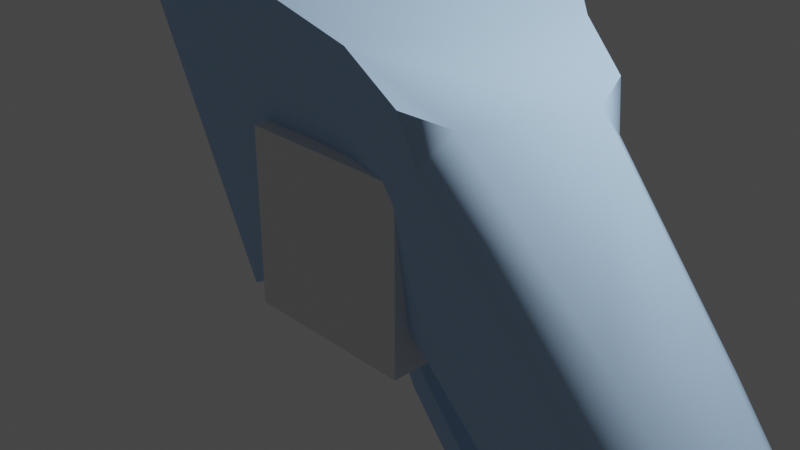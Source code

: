 # Source: crossbow_refs.blend  (saved by Blender 2.81.16; exported with 4.5.12 LTS)
import bpy
from mathutils import Matrix  # noqa: F401  (used for matrix-valued properties, if any)

bpy.ops.wm.read_factory_settings(use_empty=True)
scene = bpy.context.scene
scene.name = 'refs'

# ---- collections
col_collection = bpy.data.collections.new('Collection'); scene.collection.children.link(col_collection)
col_refs = bpy.data.collections.new('refs'); scene.collection.children.link(col_refs)
col_base_wep = bpy.data.collections.new('base_wep'); scene.collection.children.link(col_base_wep)

# ---- materials (node trees are filled in below, after node groups)
mat_material = bpy.data.materials.new('Material')
mat_material.alpha_threshold = 0.0
mat_material.use_transparent_shadow = False
mat_material.line_color = (0.0, 0.0, 0.0, 1.0)
mat_crossbow01 = bpy.data.materials.new('crossbow01')
mat_crossbow01.use_transparent_shadow = False
mat_crossbow01.diffuse_color = (0.4371, 0.6359, 0.8866, 1.0)

# ---- material node trees
mat_material.use_nodes = True; mat_material.node_tree.nodes.clear()
_N = mat_material.node_tree.nodes; _L = mat_material.node_tree.links
n0 = _N.new('ShaderNodeOutputMaterial'); n0.name = 'Material Output'; n0.location = (300, 300)
n1 = _N.new('ShaderNodeBsdfPrincipled'); n1.name = 'Principled BSDF'; n1.location = (10, 300)
n1.distribution = 'GGX'
n1.subsurface_method = 'BURLEY'
n1.inputs[2].default_value = 0.4
n1.inputs[3].default_value = 1.45
n1.inputs[27].default_value = (0.0, 0.0, 0.0, 1.0)
n1.inputs[28].default_value = 1.0
_L.new(n1.outputs[0], n0.inputs[0])
n0.is_active_output = True

# ---- world
world_world = bpy.data.worlds.new('World'); scene.world = world_world
world_world.use_nodes = True; world_world.node_tree.nodes.clear()
_N = world_world.node_tree.nodes; _L = world_world.node_tree.links
n0 = _N.new('ShaderNodeOutputWorld'); n0.name = 'World Output'; n0.location = (300, 300)
n1 = _N.new('ShaderNodeBackground'); n1.name = 'Background'; n1.location = (10, 300)
n1.inputs[0].default_value = (0.05088, 0.05088, 0.05088, 1.0)
_L.new(n1.outputs[0], n0.inputs[0])
n0.is_active_output = True
world_world.color = (0.05088, 0.05088, 0.05088)
world_world.use_sun_shadow = False
world_world.sun_shadow_jitter_overblur = 0.0

# ---- cameras
cam_camera = bpy.data.cameras.new('Camera')
cam_camera.clip_end = 100.0
cam_camera.ortho_scale = 7.314

# ---- lights
light_light = bpy.data.lights.new('Light', 'POINT')
light_light.transmission_factor = 0.0
light_light.energy = 1000.0
light_light.shadow_soft_size = 0.1
light_light.shadow_maximum_resolution = 0.006
light_light.use_absolute_resolution = True

# ---- meshes
me_cube = bpy.data.meshes.new('Cube')
me_cube.from_pydata([(1.0, 1.0, 1.0), (1.0, 1.0, -1.0), (1.0, -1.0, 1.0), (1.0, -1.0, -1.0), (-1.0, 1.0, 1.0), (-1.0, 1.0, -1.0), (-1.0, -1.0, 1.0), (-1.0, -1.0, -1.0)], [], [(0, 4, 6, 2), (3, 2, 6, 7), (7, 6, 4, 5), (5, 1, 3, 7), (1, 0, 2, 3), (5, 4, 0, 1)])
_uv = me_cube.uv_layers.new(name='UVMap')
_uv.uv.foreach_set('vector', [0.625, 0.5, 0.875, 0.5, 0.875, 0.75, 0.625, 0.75, 0.375, 0.75, 0.625, 0.75, 0.625, 1.0, 0.375, 1.0, 0.375, 0.0, 0.625, 0.0, 0.625, 0.25, 0.375, 0.25, 0.125, 0.5, 0.375, 0.5, 0.375, 0.75, 0.125, 0.75, 0.375, 0.5, 0.625, 0.5, 0.625, 0.75, 0.375, 0.75, 0.375, 0.25, 0.625, 0.25, 0.625, 0.5, 0.375, 0.5])
me_cube.materials.append(mat_material)
me_cube.use_remesh_preserve_volume = False
me_cube.use_remesh_preserve_attributes = False
me_cube.use_mirror_vertex_groups = False
me_cube.update()
me_refs = bpy.data.meshes.new('refs')
me_refs.from_pydata([(-4.977, -4.726, 4.502), (-2.092, -2.208, 3.218), (-2.433, -1.903, 3.214), (-8.077, -8.221, 6.086), (-4.63, -5.037, 4.507), (-2.317, -1.556, 3.357), (-2.549, -0.7149, -1.693), (0.3934, -0.3883, -0.412), (-0.8327, -2.249, -1.672), (-2.161, 0.9295, 2.679), (1.232, 0.03365, 2.167), (-0.5629, 1.638, 2.146), (0.7755, 0.7244, -0.8324), (1.759, 2.702, -1.798), (2.083, 2.413, -1.795), (-9.062, -11.05, 4.995), (-9.222, -10.08, 6.817), (-9.502, -9.826, 6.814), (0.6995, -1.627, 2.714), (-7.622, -9.563, 4.048), (-7.256, -10.48, 6.757), (-7.6, -10.89, 5.186), (3.346, 4.046, -3.056), (4.154, 5.36, -5.059), (4.5, 5.051, -5.055), (4.123, 5.824, -5.132), (5.781, 7.672, -5.665), (6.624, 6.919, -5.655), (2.92, 2.567, 0.1944), (3.679, 3.885, -2.709), (4.086, 4.18, -1.059), (2.088, 3.463, 0.5176), (3.922, 4.463, -0.7178), (3.576, 4.772, -0.722), (7.917, 9.79, -6.993), (10.25, 12.45, -3.598), (9.294, 11.32, -7.977), (6.792, 7.187, -1.48), (8.772, 9.624, -2.193), (8.182, 10.15, -2.2), (4.88, 6.213, -1.978), (6.339, 7.158, -1.41), (5.993, 7.467, -1.414), (4.825, 4.92, -4.724), (4.965, 5.071, -5.121), (5.225, 5.904, -1.974), (4.552, 6.342, -2.316), (5.747, 7.688, -1.713), (5.395, 5.589, -2.306), (3.056, 4.442, -2.717), (3.983, 5.673, -4.734), (5.973, 7.919, -1.49), (8.507, 9.263, -6.986), (1.127, 0.5613, -0.4968), (1.707, 0.8915, 1.372), (9.883, 10.79, -7.97), (10.84, 11.92, -3.591), (2.43, 2.254, -1.458), (0.008647, 1.561, -0.5102), (1.792, 3.575, 0.1809), (1.558, 3.033, -1.468), (0.5379, 2.088, 1.69), (2.771, 2.853, 0.5258), (3.281, 4.899, -1.069), (-0.8541, 0.7266, -0.427), (-4.479, -6.316, 1.983), (-3.874, -5.601, 4.745), (-5.037, -4.568, 4.732), (-8.117, -8.083, 6.317), (-6.231, -4.75, 1.962), (-9.134, -8.211, 4.03), (-7.122, -8.972, 6.329), (-4.467, -5.071, 4.738), (-7.639, -8.511, 6.323), (-5.626, -4.035, 4.724), (-0.277, -0.1982, -0.5921), (-2.591, -2.106, 3.526), (-2.28, -2.384, 3.529), (-0.4154, -0.3043, -1.373), (-0.2246, 0.4082, -1.982), (0.02744, 0.183, -1.979), (-0.5878, 0.07958, -0.5958), (-0.191, -0.05159, -1.245), (-0.4431, 0.1737, -1.248), (-0.5259, -0.4799, -0.8317), (-0.6674, -0.07906, -1.376), (-0.8367, -0.2021, -0.8354), (0.1553, 0.3301, -1.675), (1.497, 1.814, -2.927), (1.63, 1.968, -2.628), (-0.09673, 0.5553, -1.678), (1.378, 2.193, -2.631), (2.109, 2.494, -3.363), (1.857, 2.719, -3.366), (1.245, 2.04, -2.93), (2.147, 2.524, -4.248), (2.384, 2.79, -4.193), (1.645, 2.479, -3.532), (1.897, 2.254, -3.529), (1.895, 2.749, -4.251), (2.132, 3.015, -4.196), (0.04916, 2.121, 1.817), (0.247, 2.197, 1.355), (0.2145, 1.226, -0.8391), (0.8445, 0.2491, -0.7107), (-10.01, -9.264, 7.039), (-10.13, -7.918, 6.722), (-10.89, -8.478, 7.034), (-8.634, -7.621, 6.311), (-10.46, -9.797, 4.978), (-12.24, -6.438, 5.968), (-12.02, -6.18, 6.961), (-10.47, -8.324, 5.152), (-12.35, -7.049, 6.26), (-11.2, -8.847, 5.608), (-8.044, -11.67, 5.646), (-7.731, -11.3, 7.072), (-8.61, -10.52, 7.055), (-6.137, -12.6, 6.335), (-3.672, -13.01, 6.255), (-3.926, -13.36, 6.482), (-5.538, -12.43, 6.049), (-3.529, -12.84, 6.907), (-5.941, -12.37, 7.23), (-5.321, -12.17, 7.042), (-12.16, -6.818, 7.155), (-14.0, -2.373, 6.43), (-13.83, -1.69, 6.206), (-14.13, -1.947, 6.339), (-3.799, -13.21, 7.063), (-13.35, -4.935, 6.369), (-13.03, -4.645, 6.143), (-12.89, -4.477, 6.795), (-13.23, -4.785, 6.949), (-0.6467, -13.47, 6.365), (-0.4457, -14.52, 6.504), (-0.1778, -14.56, 6.455), (-15.03, -1.427, 5.958), (-14.96, -1.345, 6.277), (-1.412, -13.83, 6.117), (-0.7527, -13.6, 5.881), (-0.9682, -13.91, 6.053), (-1.31, -13.71, 6.583), (-0.8706, -13.8, 6.498), (-13.8, -2.24, 5.786), (-14.23, -2.063, 5.894), (-13.94, -1.815, 5.723), (-1.079, -13.38, 6.446), (-14.1, -2.493, 5.965), (-14.9, -1.606, 6.33), (-0.5101, -14.6, 6.21), (-14.96, -1.682, 6.037), (-0.2476, -14.64, 6.136), (-1.762, -2.053, 3.363), (-9.539, -9.687, 7.044), (-7.777, -8.489, 6.09), (-2.691, -2.221, 3.762), (-2.381, -2.498, 3.765), (-2.468, -2.598, 3.187), (-2.779, -2.321, 3.183), (-2.677, -2.831, 3.756), (-2.314, -2.423, 3.867), (-2.54, -2.671, 4.161), (-2.988, -2.553, 3.752), (-2.85, -2.393, 4.157), (-2.625, -2.145, 3.863), (6.59, 6.935, -1.703), (1.563, 1.172, 1.703), (1.648, 0.6919, 1.836), (-0.2671, 1.243, -0.7241), (3.257, 4.125, -3.057), (-1.191, -13.51, 5.938), (-13.69, -2.108, 6.295), (-2.379, -12.22, 6.123), (-1.109, -13.21, 5.936), (-1.236, -13.33, 5.993), (-2.342, -12.18, 6.293), (-1.072, -13.17, 6.106), (-2.217, -12.04, 6.228), (-1.199, -13.28, 6.163), (-12.26, -3.135, 5.938), (-13.48, -2.081, 5.957), (-12.23, -3.091, 6.108), (-13.51, -2.125, 5.787), (-13.58, -2.22, 6.014), (-2.254, -12.08, 6.058), (-6.954, -7.782, 6.215), (-6.991, -7.826, 6.045), (-7.469, -7.322, 6.209), (-7.506, -7.366, 6.039), (-13.61, -2.264, 5.844), (-12.36, -3.231, 6.172), (-12.39, -3.275, 6.003), (-7.577, -7.434, 6.261), (-7.614, -7.478, 6.091), (-7.053, -7.902, 6.268), (-7.091, -7.945, 6.098), (-9.084, -10.09, 7.05), (1.051, 1.597, -0.8586), (-4.56, -4.93, 1.915), (1.164, 1.436, -0.9878), (-4.661, -4.936, 1.702), (1.063, 1.43, -1.2), (-4.836, -4.779, 1.7), (0.888, 1.586, -1.202), (-4.763, -5.017, 1.95), (-4.815, -5.02, 1.841), (-4.844, -4.676, 1.911), (0.8802, 1.689, -0.9912), (-4.674, -4.769, 2.044), (2.342, 2.746, -1.585), (2.241, 2.74, -1.798), (2.066, 2.896, -1.8), (-4.909, -4.887, 1.948), (-4.905, -4.94, 1.84), (-4.917, -5.042, 1.956), (-4.821, -4.934, 2.016), (2.058, 3.0, -1.589), (2.229, 2.907, -1.456), (0.9587, 1.823, -1.434), (1.956, 2.932, -1.94), (1.485, 1.536, -1.025), (2.483, 2.645, -1.53), (0.9439, 2.02, -1.031), (1.941, 3.129, -1.537), (2.267, 2.951, -1.284), (1.269, 1.842, -0.7782), (1.293, 1.523, -1.43), (2.291, 2.633, -1.936)], [], [(0, 1, 2), (3, 4, 0), (1, 5, 2), (6, 7, 8), (9, 10, 11), (12, 13, 14), (15, 16, 17), (8, 10, 18), (19, 20, 21), (22, 23, 24), (25, 26, 27), (28, 29, 30), (31, 32, 33), (34, 35, 36), (37, 38, 39), (40, 41, 42), (43, 44, 27), (33, 45, 40), (46, 47, 26), (30, 43, 48), (49, 46, 50), (47, 51, 39), (27, 34, 52), (53, 54, 7), (27, 52, 38), (55, 35, 56), (52, 36, 55), (38, 55, 56), (39, 56, 35), (54, 57, 28), (58, 59, 60), (61, 62, 31), (60, 63, 49), (64, 9, 11), (65, 18, 66), (3, 67, 68), (69, 8, 65), (70, 65, 19), (71, 72, 73), (19, 66, 71), (6, 74, 9), (75, 76, 77), (78, 79, 80), (81, 82, 83), (84, 85, 78), (75, 78, 82), (86, 83, 85), (87, 88, 89), (82, 80, 87), (85, 90, 79), (83, 87, 90), (91, 92, 93), (79, 91, 94), (90, 89, 91), (80, 94, 88), (92, 95, 96), (88, 97, 98), (89, 98, 92), (94, 93, 97), (96, 99, 100), (97, 100, 99), (93, 96, 100), (98, 99, 95), (61, 101, 11), (102, 58, 64), (103, 12, 104), (105, 106, 107), (105, 68, 108), (109, 19, 15), (69, 108, 74), (106, 110, 111), (112, 113, 110), (70, 114, 112), (109, 107, 114), (15, 21, 115), (108, 112, 106), (71, 116, 20), (117, 115, 116), (118, 119, 120), (121, 122, 119), (20, 123, 124), (114, 125, 113), (107, 111, 125), (21, 124, 121), (115, 121, 118), (116, 118, 123), (126, 127, 128), (123, 120, 129), (110, 130, 131), (111, 131, 132), (124, 129, 122), (113, 133, 130), (125, 132, 133), (134, 135, 136), (127, 137, 138), (139, 140, 141), (142, 141, 143), (144, 145, 146), (147, 143, 134), (148, 128, 145), (137, 149, 138), (150, 136, 135), (145, 149, 151), (128, 138, 149), (140, 136, 152), (141, 152, 150), (143, 150, 135), (146, 151, 137), (108, 67, 74), (16, 3, 17), (73, 117, 71), (2, 67, 0), (1, 72, 153), (154, 3, 68), (16, 73, 155), (155, 72, 4), (9, 67, 5), (18, 72, 66), (18, 5, 153), (77, 156, 157), (86, 158, 159), (84, 77, 158), (81, 159, 76), (160, 161, 162), (159, 160, 163), (158, 157, 160), (76, 163, 156), (161, 164, 162), (156, 164, 165), (157, 165, 161), (163, 162, 164), (43, 24, 44), (23, 50, 25), (41, 166, 37), (47, 42, 51), (12, 53, 104), (54, 167, 168), (61, 102, 101), (58, 103, 169), (12, 57, 53), (58, 13, 103), (22, 43, 29), (32, 28, 30), (63, 31, 33), (170, 60, 49), (41, 48, 166), (40, 47, 46), (14, 29, 57), (45, 30, 48), (46, 33, 40), (23, 49, 50), (62, 54, 28), (59, 61, 31), (14, 170, 22), (168, 167, 10), (10, 61, 11), (122, 142, 147), (129, 139, 142), (120, 171, 139), (119, 147, 171), (130, 126, 148), (132, 144, 172), (131, 148, 144), (133, 172, 126), (173, 174, 175), (176, 177, 178), (175, 177, 179), (173, 179, 176), (180, 181, 182), (183, 184, 181), (174, 178, 177), (185, 186, 178), (187, 188, 186), (189, 182, 188), (190, 191, 184), (192, 193, 191), (194, 195, 193), (196, 176, 195), (184, 182, 181), (191, 188, 182), (193, 186, 188), (195, 178, 186), (190, 180, 192), (192, 189, 194), (194, 187, 196), (196, 185, 173), (134, 174, 177), (147, 175, 171), (177, 134, 179), (134, 179, 147), (171, 175, 140), (140, 175, 174), (146, 181, 183), (184, 144, 190), (181, 127, 184), (127, 172, 184), (144, 146, 190), (190, 146, 183), (0, 4, 1), (3, 155, 4), (1, 153, 5), (6, 64, 7), (9, 18, 10), (12, 103, 13), (105, 109, 17), (109, 15, 17), (15, 117, 16), (117, 197, 16), (17, 154, 105), (8, 7, 10), (19, 71, 20), (22, 170, 23), (27, 44, 25), (44, 24, 25), (24, 23, 25), (28, 57, 29), (31, 62, 32), (34, 39, 35), (39, 51, 37), (51, 42, 37), (42, 41, 37), (40, 45, 41), (166, 48, 27), (48, 43, 27), (33, 32, 45), (26, 25, 50), (50, 46, 26), (30, 29, 43), (49, 63, 46), (34, 26, 39), (26, 47, 39), (27, 26, 34), (168, 10, 54), (10, 7, 54), (7, 104, 53), (38, 37, 166), (166, 27, 38), (55, 36, 35), (52, 34, 36), (38, 52, 55), (39, 38, 56), (54, 53, 57), (58, 102, 59), (61, 167, 62), (60, 59, 63), (64, 6, 9), (65, 8, 18), (3, 0, 67), (69, 6, 8), (70, 69, 65), (71, 66, 72), (19, 65, 66), (6, 69, 74), (75, 81, 76), (78, 85, 79), (81, 75, 82), (84, 86, 85), (75, 84, 78), (86, 81, 83), (87, 80, 88), (82, 78, 80), (85, 83, 90), (83, 82, 87), (91, 89, 92), (79, 90, 91), (90, 87, 89), (80, 79, 94), (92, 98, 95), (88, 94, 97), (89, 88, 98), (94, 91, 93), (96, 95, 99), (97, 93, 100), (93, 92, 96), (98, 97, 99), (169, 64, 58), (64, 11, 102), (11, 101, 102), (104, 7, 64), (64, 169, 104), (169, 103, 104), (105, 108, 106), (105, 154, 68), (109, 70, 19), (69, 70, 108), (106, 112, 110), (112, 114, 113), (70, 109, 114), (109, 105, 107), (15, 19, 21), (108, 70, 112), (71, 117, 116), (117, 15, 115), (118, 121, 119), (121, 124, 122), (20, 116, 123), (114, 107, 125), (107, 106, 111), (21, 20, 124), (115, 21, 121), (116, 115, 118), (126, 172, 127), (123, 118, 120), (110, 113, 130), (111, 110, 131), (124, 123, 129), (113, 125, 133), (125, 111, 132), (134, 143, 135), (127, 146, 137), (139, 171, 140), (142, 139, 141), (144, 148, 145), (147, 142, 143), (148, 126, 128), (137, 151, 149), (150, 152, 136), (145, 128, 149), (128, 127, 138), (140, 134, 136), (141, 140, 152), (143, 141, 150), (146, 145, 151), (108, 68, 67), (16, 155, 3), (73, 197, 117), (2, 5, 67), (1, 4, 72), (154, 17, 3), (16, 197, 73), (155, 73, 72), (9, 74, 67), (18, 153, 72), (18, 9, 5), (77, 76, 156), (86, 84, 158), (84, 75, 77), (81, 86, 159), (160, 157, 161), (159, 158, 160), (158, 77, 157), (76, 159, 163), (161, 165, 164), (156, 163, 164), (157, 156, 165), (163, 160, 162), (12, 14, 57), (58, 60, 13), (22, 24, 43), (32, 62, 28), (63, 59, 31), (170, 13, 60), (41, 45, 48), (40, 42, 47), (14, 22, 29), (45, 32, 30), (46, 63, 33), (23, 170, 49), (62, 167, 54), (59, 102, 61), (14, 13, 170), (10, 167, 61), (122, 129, 142), (129, 120, 139), (120, 119, 171), (119, 122, 147), (130, 133, 126), (132, 131, 144), (131, 130, 148), (133, 132, 172), (173, 185, 174), (176, 179, 177), (175, 174, 177), (173, 175, 179), (180, 183, 181), (183, 190, 184), (174, 185, 178), (185, 187, 186), (187, 189, 188), (189, 180, 182), (190, 192, 191), (192, 194, 193), (194, 196, 195), (196, 173, 176), (184, 191, 182), (191, 193, 188), (193, 195, 186), (195, 176, 178), (190, 183, 180), (192, 180, 189), (194, 189, 187), (196, 187, 185), (134, 140, 174), (147, 179, 175), (146, 127, 181), (184, 172, 144), (198, 199, 200), (200, 201, 202), (202, 203, 204), (201, 205, 206), (204, 207, 208), (208, 209, 198), (210, 211, 212), (213, 214, 215), (209, 213, 216), (199, 216, 205), (203, 206, 214), (207, 214, 213), (206, 205, 215), (216, 213, 215), (214, 206, 215), (205, 216, 215), (217, 198, 218), (212, 208, 217), (211, 204, 212), (210, 202, 211), (218, 200, 210), (212, 219, 220), (210, 221, 222), (217, 223, 224), (198, 225, 226), (211, 227, 228), (198, 209, 199), (200, 199, 201), (202, 201, 203), (201, 199, 205), (204, 203, 207), (208, 207, 209), (217, 218, 212), (218, 210, 212), (209, 207, 213), (199, 209, 216), (203, 201, 206), (207, 203, 214), (217, 208, 198), (212, 204, 208), (211, 202, 204), (210, 200, 202), (218, 198, 200), (212, 204, 219), (210, 200, 221), (217, 208, 223), (198, 218, 225), (211, 202, 227)])
me_refs.polygons.foreach_set('use_smooth', [True] * 444)
_k = set([(0, 2), (0, 3), (1, 4), (1, 153), (2, 5), (3, 17), (4, 155), (5, 67), (6, 8), (6, 64), (6, 69), (7, 8), (7, 104), (8, 65), (9, 11), (9, 74), (10, 18), (10, 168), (11, 101), (15, 109), (15, 115), (16, 17), (16, 155), (16, 197), (17, 154), (18, 66), (19, 21), (19, 65), (20, 71), (20, 124), (21, 121), (23, 25), (24, 44), (25, 26), (26, 34), (27, 44), (27, 52), (34, 36), (35, 36), (35, 39), (35, 56), (36, 55), (37, 38), (38, 56), (39, 51), (52, 55), (55, 56), (61, 101), (64, 169), (66, 71), (67, 68), (68, 154), (69, 70), (70, 112), (72, 73), (72, 153), (73, 197), (74, 108), (75, 77), (75, 82), (76, 81), (76, 156), (77, 157), (78, 80), (78, 84), (79, 85), (79, 94), (80, 88), (81, 83), (82, 87), (83, 90), (84, 158), (85, 86), (86, 159), (87, 89), (88, 98), (89, 92), (90, 91), (91, 93), (92, 96), (93, 100), (94, 97), (95, 96), (95, 98), (95, 99), (96, 100), (97, 99), (99, 100), (105, 107), (105, 154), (106, 108), (106, 111), (107, 125), (109, 114), (110, 112), (110, 131), (111, 132), (113, 114), (113, 130), (115, 118), (116, 117), (116, 123), (117, 197), (118, 120), (119, 121), (119, 171), (120, 139), (122, 124), (122, 147), (123, 129), (125, 133), (126, 128), (126, 133), (127, 138), (127, 172), (127, 181), (128, 149), (129, 142), (130, 148), (131, 144), (132, 172), (134, 136), (134, 147), (134, 174), (135, 136), (135, 143), (136, 152), (137, 138), (137, 146), (137, 151), (138, 149), (139, 141), (140, 152), (140, 174), (141, 150), (142, 143), (144, 172), (144, 184), (144, 190), (145, 148), (145, 151), (146, 183), (146, 190), (147, 171), (147, 175), (147, 179), (150, 152), (156, 157), (156, 165), (157, 161), (158, 160), (159, 163), (160, 162), (160, 163), (161, 162), (161, 165), (162, 164), (163, 164), (164, 165), (167, 168), (171, 175), (172, 184), (173, 175), (173, 179), (173, 196), (174, 178), (174, 185), (176, 177), (176, 179), (176, 195), (177, 178), (178, 186), (180, 181), (180, 183), (180, 189), (181, 182), (182, 184), (182, 188), (184, 191), (185, 187), (186, 188), (187, 189), (190, 191), (190, 192), (191, 193), (192, 194), (193, 195), (194, 196)])
me_refs.attributes.new('sharp_edge', 'BOOLEAN', 'EDGE').data.foreach_set('value', [ (min(e.vertices), max(e.vertices)) in _k for e in me_refs.edges])
_uv = me_refs.uv_layers.new(name='UVMap')
_uv.uv.foreach_set('vector', [0.24, 0.2297, 0.2773, 0.33, 0.2677, 0.3339, 0.2067, 0.1013, 0.2498, 0.2257, 0.24, 0.2297, 0.2773, 0.33, 0.2664, 0.3419, 0.2677, 0.3339, 0.5883, 0.6335, 0.6312, 0.6879, 0.5883, 0.6966, 0.2484, 0.4089, 0.3252, 0.4257, 0.2749, 0.4464, 0.4952, 0.479, 0.5083, 0.543, 0.4988, 0.543, 0.428, 0.6945, 0.4705, 0.7151, 0.4705, 0.7254, 0.9984, 0.3611, 0.8955, 0.4033, 0.8965, 0.3568, 0.9573, 0.05042, 0.9048, 0.01263, 0.9413, 0.01401, 0.5023, 0.6083, 0.5091, 0.6676, 0.4989, 0.6676, 0.5164, 0.6766, 0.5163, 0.7451, 0.4914, 0.7451, 0.9129, 0.4997, 0.9614, 0.5659, 0.9236, 0.5626, 0.3148, 0.5313, 0.3451, 0.5849, 0.3354, 0.5889, 0.8838, 0.07478, 0.7867, 0.01635, 0.8884, 0.01263, 0.3788, 0.6848, 0.3974, 0.7688, 0.3809, 0.7756, 0.3512, 0.6479, 0.37, 0.679, 0.3603, 0.683, 0.9911, 0.6245, 0.9977, 0.6336, 0.9896, 0.7024, 0.3354, 0.5889, 0.3609, 0.6439, 0.3512, 0.6479, 0.8243, 0.2431, 0.7981, 0.2027, 0.8796, 0.1646, 0.9236, 0.5626, 0.9911, 0.6245, 0.9345, 0.6239, 0.851, 0.3011, 0.8243, 0.2431, 0.8809, 0.2426, 0.7981, 0.2027, 0.791, 0.1965, 0.7815, 0.1091, 0.4914, 0.7451, 0.5126, 0.835, 0.4952, 0.835, 0.9479, 0.4373, 0.9045, 0.4356, 0.9554, 0.4058, 0.9896, 0.7024, 0.9939, 0.7923, 0.8916, 0.7578, 0.6495, 0.7611, 0.6321, 0.6345, 0.6495, 0.6345, 0.4952, 0.835, 0.5126, 0.8973, 0.4952, 0.8973, 0.8916, 0.7578, 0.9984, 0.8545, 0.8966, 0.8506, 0.3809, 0.7756, 0.4209, 0.857, 0.4044, 0.8638, 0.9045, 0.4356, 0.9513, 0.5013, 0.9129, 0.4997, 0.8377, 0.4297, 0.8028, 0.3672, 0.841, 0.3657, 0.2937, 0.4723, 0.334, 0.5234, 0.3148, 0.5313, 0.841, 0.3657, 0.8133, 0.3044, 0.851, 0.3011, 0.8452, 0.4613, 0.7873, 0.5101, 0.7857, 0.4637, 0.9651, 0.186, 0.8965, 0.3568, 0.9009, 0.1835, 0.6952, 0.6977, 0.7006, 0.5625, 0.7006, 0.6977, 0.5753, 0.3254, 0.4323, 0.3844, 0.5434, 0.2747, 0.6592, 0.2381, 0.5434, 0.2747, 0.6316, 0.1943, 0.232, 0.0905, 0.2527, 0.2243, 0.2175, 0.09646, 0.9573, 0.05042, 0.9009, 0.1835, 0.9042, 0.04842, 0.8884, 0.5059, 0.7907, 0.6834, 0.7873, 0.5101, 0.597, 0.8231, 0.5878, 0.7056, 0.597, 0.7057, 0.5974, 0.6995, 0.6049, 0.7226, 0.5975, 0.7225, 0.5226, 0.7546, 0.5309, 0.7698, 0.5235, 0.7698, 0.5507, 0.7667, 0.5424, 0.7545, 0.5498, 0.7545, 0.5373, 0.5918, 0.523, 0.5792, 0.5304, 0.5755, 0.5602, 0.601, 0.563, 0.6193, 0.5556, 0.6157, 0.5323, 0.5573, 0.5462, 0.495, 0.554, 0.4973, 0.5304, 0.5755, 0.5246, 0.5547, 0.5323, 0.5573, 0.5556, 0.6157, 0.5649, 0.6376, 0.5573, 0.6401, 0.6053, 0.6994, 0.6127, 0.7169, 0.6053, 0.7169, 0.6051, 0.7826, 0.6126, 0.8083, 0.6052, 0.8082, 0.5573, 0.6401, 0.5866, 0.6976, 0.5788, 0.6999, 0.6053, 0.7169, 0.6126, 0.7827, 0.6051, 0.7826, 0.5975, 0.7225, 0.6047, 0.788, 0.5973, 0.788, 0.5546, 0.4693, 0.5422, 0.4506, 0.5488, 0.445, 0.5973, 0.788, 0.6048, 0.8094, 0.5973, 0.8093, 0.554, 0.4973, 0.5469, 0.4719, 0.5546, 0.4693, 0.5788, 0.6999, 0.5872, 0.7256, 0.5795, 0.723, 0.5974, 0.8346, 0.6049, 0.8262, 0.6048, 0.8347, 0.5795, 0.723, 0.5814, 0.7498, 0.5748, 0.7443, 0.6052, 0.8082, 0.6127, 0.827, 0.6053, 0.827, 0.5973, 0.8093, 0.6049, 0.8262, 0.5975, 0.8262, 0.2937, 0.4723, 0.2834, 0.467, 0.2749, 0.4464, 0.7945, 0.4314, 0.8377, 0.4297, 0.8452, 0.4613, 0.5118, 0.479, 0.4952, 0.479, 0.4871, 0.47, 0.1755, 0.0485, 0.1617, 0.08234, 0.1509, 0.05861, 0.1755, 0.0485, 0.2041, 0.102, 0.1896, 0.1079, 0.6976, 0.1981, 0.6316, 0.1943, 0.672, 0.1575, 0.8549, 0.6811, 0.7937, 0.8186, 0.7907, 0.6834, 0.6249, 0.4531, 0.6542, 0.5172, 0.6317, 0.5234, 0.6945, 0.235, 0.7371, 0.2711, 0.7312, 0.2884, 0.6592, 0.2381, 0.7142, 0.2225, 0.6945, 0.235, 0.428, 0.746, 0.476, 0.7783, 0.4429, 0.7783, 0.672, 0.1575, 0.6422, 0.152, 0.6567, 0.1312, 0.7937, 0.8186, 0.8316, 0.8529, 0.7951, 0.8543, 0.232, 0.0905, 0.2395, 0.02222, 0.2422, 0.04927, 0.4759, 0.6945, 0.4429, 0.6622, 0.476, 0.6622, 0.6239, 0.09137, 0.5731, 0.06741, 0.5809, 0.05816, 0.6175, 0.5559, 0.6013, 0.5015, 0.6161, 0.5056, 0.2422, 0.04927, 0.2845, 0.01277, 0.2954, 0.0254, 0.4429, 0.7783, 0.4818, 0.8344, 0.461, 0.8344, 0.1509, 0.05861, 0.1074, 0.1026, 0.1101, 0.08438, 0.6238, 0.6298, 0.595, 0.5496, 0.6175, 0.5559, 0.6567, 0.1312, 0.6091, 0.09446, 0.6239, 0.09137, 0.476, 0.6622, 0.461, 0.6061, 0.4818, 0.6061, 0.0345, 0.1787, 0.03204, 0.1987, 0.02812, 0.1884, 0.4818, 0.6061, 0.4702, 0.547, 0.4837, 0.547, 0.7312, 0.2884, 0.7525, 0.3308, 0.7435, 0.338, 0.6317, 0.5234, 0.6528, 0.5675, 0.638, 0.5716, 0.2954, 0.0254, 0.3351, 0.01545, 0.3374, 0.0284, 0.461, 0.8344, 0.4837, 0.8934, 0.4702, 0.8934, 0.1101, 0.08438, 0.07499, 0.1362, 0.07067, 0.1241, 0.4018, 0.04677, 0.4151, 0.02257, 0.4209, 0.02476, 0.6612, 0.9624, 0.6708, 0.9919, 0.6634, 0.9919, 0.5274, 0.03416, 0.5114, 0.03805, 0.5179, 0.02992, 0.4826, 0.4872, 0.4721, 0.4766, 0.4824, 0.4766, 0.7503, 0.4072, 0.7594, 0.4135, 0.7515, 0.4194, 0.3922, 0.04401, 0.4001, 0.03558, 0.4018, 0.04677, 0.4718, 0.9533, 0.4824, 0.9638, 0.4721, 0.9638, 0.4732, 0.9919, 0.4805, 0.9857, 0.4806, 0.9919, 0.4737, 0.4548, 0.4806, 0.4486, 0.4805, 0.4548, 0.4721, 0.9638, 0.4805, 0.9857, 0.4737, 0.9857, 0.02812, 0.1884, 0.00622, 0.1951, 0.009825, 0.1891, 0.6725, 0.478, 0.6634, 0.4486, 0.6708, 0.4486, 0.5179, 0.02992, 0.5055, 0.006415, 0.5114, 0.00855, 0.4824, 0.4766, 0.4737, 0.4548, 0.4805, 0.4548, 0.7515, 0.4194, 0.7745, 0.4265, 0.7748, 0.4341, 0.1896, 0.1079, 0.2368, 0.2307, 0.2202, 0.2376, 0.1993, 0.03914, 0.2067, 0.1013, 0.1914, 0.04236, 0.2175, 0.09646, 0.2149, 0.03235, 0.232, 0.0905, 0.6952, 0.4527, 0.7006, 0.5625, 0.6952, 0.5626, 0.695, 0.4527, 0.6895, 0.5624, 0.6895, 0.4452, 0.7006, 0.7597, 0.6952, 0.6977, 0.7006, 0.6977, 0.695, 0.7598, 0.6896, 0.6977, 0.695, 0.6977, 0.695, 0.6977, 0.6895, 0.5624, 0.695, 0.5626, 0.2484, 0.4089, 0.2368, 0.2307, 0.2664, 0.3419, 0.3286, 0.3759, 0.2527, 0.2243, 0.2694, 0.2174, 0.3286, 0.3759, 0.2664, 0.3419, 0.282, 0.3355, 0.597, 0.7057, 0.5879, 0.6994, 0.597, 0.6994, 0.65, 0.6345, 0.6591, 0.7493, 0.6499, 0.7492, 0.5277, 0.5939, 0.5504, 0.7299, 0.5407, 0.7282, 0.5699, 0.6031, 0.5733, 0.4666, 0.583, 0.465, 0.5441, 0.7455, 0.5546, 0.7376, 0.5535, 0.7498, 0.6499, 0.7492, 0.6592, 0.7632, 0.65, 0.7631, 0.5407, 0.7282, 0.5515, 0.7374, 0.5441, 0.7455, 0.583, 0.465, 0.5767, 0.4493, 0.584, 0.4574, 0.5644, 0.7661, 0.5552, 0.7546, 0.5644, 0.7546, 0.584, 0.4574, 0.5861, 0.4451, 0.5872, 0.4572, 0.6168, 0.7236, 0.6196, 0.7121, 0.6196, 0.7236, 0.5413, 0.7669, 0.5321, 0.7545, 0.5413, 0.7545, 0.4915, 0.6672, 0.4989, 0.6676, 0.4915, 0.6766, 0.5091, 0.6676, 0.5163, 0.6672, 0.5164, 0.6766, 0.618, 0.7461, 0.618, 0.758, 0.6129, 0.7521, 0.6129, 0.7665, 0.6199, 0.7583, 0.6199, 0.7671, 0.6184, 0.6977, 0.6184, 0.7118, 0.6129, 0.7052, 0.5797, 0.7546, 0.5797, 0.7671, 0.5729, 0.7607, 0.5727, 0.7651, 0.5647, 0.7576, 0.5727, 0.7546, 0.5854, 0.7546, 0.5854, 0.7687, 0.5799, 0.7612, 0.4952, 0.479, 0.4906, 0.5424, 0.4869, 0.4784, 0.5199, 0.4784, 0.5083, 0.543, 0.5118, 0.479, 0.5023, 0.6083, 0.4915, 0.6672, 0.4943, 0.6073, 0.9157, 0.5622, 0.9129, 0.4997, 0.9236, 0.5626, 0.8133, 0.3044, 0.7948, 0.3674, 0.8052, 0.3049, 0.5049, 0.6083, 0.5163, 0.5424, 0.5127, 0.6073, 0.9021, 0.6617, 0.9345, 0.6239, 0.9082, 0.6643, 0.8162, 0.243, 0.7981, 0.2027, 0.8243, 0.2431, 0.4988, 0.543, 0.4943, 0.6073, 0.4906, 0.5424, 0.9267, 0.6241, 0.9236, 0.5626, 0.9345, 0.6239, 0.8243, 0.2431, 0.8052, 0.3049, 0.8162, 0.243, 0.5091, 0.6676, 0.5127, 0.6073, 0.5163, 0.6672, 0.9052, 0.4996, 0.9045, 0.4356, 0.9129, 0.4997, 0.8028, 0.3672, 0.7865, 0.4315, 0.7948, 0.3674, 0.4988, 0.543, 0.5049, 0.6083, 0.5023, 0.6083, 0.3282, 0.4486, 0.3225, 0.4605, 0.3252, 0.4257, 0.3252, 0.4257, 0.2937, 0.4723, 0.2749, 0.4464, 0.3374, 0.0284, 0.3903, 0.03256, 0.3922, 0.04401, 0.4837, 0.547, 0.4718, 0.4872, 0.4826, 0.4872, 0.5809, 0.05816, 0.5207, 0.04246, 0.5274, 0.03416, 0.6161, 0.5056, 0.6123, 0.4433, 0.6238, 0.4465, 0.4702, 0.8934, 0.4826, 0.9533, 0.4718, 0.9533, 0.638, 0.5716, 0.6605, 0.6266, 0.649, 0.6298, 0.7435, 0.338, 0.7584, 0.4011, 0.7503, 0.4072, 0.07067, 0.1241, 0.03849, 0.1893, 0.0345, 0.1787, 0.5429, 0.08125, 0.5181, 0.0497, 0.5215, 0.0471, 0.6893, 0.8737, 0.6854, 0.9177, 0.6849, 0.8736, 0.5687, 0.7654, 0.5726, 0.7703, 0.5687, 0.7703, 0.6793, 0.863, 0.6788, 0.9065, 0.6753, 0.863, 0.6674, 0.9041, 0.6669, 0.9481, 0.6635, 0.9041, 0.5646, 0.7654, 0.5685, 0.7703, 0.5646, 0.7703, 0.6709, 0.4923, 0.6635, 0.5364, 0.6669, 0.4923, 0.6674, 0.5364, 0.6625, 0.7108, 0.6635, 0.5364, 0.6664, 0.7108, 0.6625, 0.7297, 0.6625, 0.7108, 0.6664, 0.7297, 0.6635, 0.9041, 0.6625, 0.7297, 0.6827, 0.4517, 0.6753, 0.4951, 0.6788, 0.4517, 0.6793, 0.4951, 0.6743, 0.6695, 0.6753, 0.4951, 0.6782, 0.6695, 0.6743, 0.6887, 0.6743, 0.6695, 0.6782, 0.6887, 0.6753, 0.863, 0.6743, 0.6887, 0.6894, 0.4624, 0.6849, 0.5059, 0.6854, 0.4619, 0.6893, 0.5058, 0.685, 0.6803, 0.6849, 0.5059, 0.6886, 0.6801, 0.685, 0.6992, 0.685, 0.6803, 0.6886, 0.6993, 0.6849, 0.8736, 0.685, 0.6992, 0.7469, 0.4051, 0.7218, 0.3742, 0.7253, 0.3709, 0.7253, 0.3709, 0.6354, 0.2368, 0.6383, 0.2342, 0.6383, 0.2342, 0.626, 0.2219, 0.6287, 0.2191, 0.6287, 0.2191, 0.5395, 0.08472, 0.5429, 0.08125, 0.6612, 0.478, 0.6709, 0.4923, 0.6669, 0.4923, 0.6728, 0.9107, 0.6827, 0.9065, 0.6847, 0.9107, 0.5509, 0.7683, 0.5546, 0.7546, 0.5546, 0.7699, 0.6167, 0.7122, 0.6167, 0.7287, 0.6129, 0.7216, 0.5207, 0.04246, 0.5215, 0.0471, 0.5114, 0.03805, 0.5114, 0.03805, 0.5215, 0.0471, 0.5181, 0.0497, 0.6725, 0.9624, 0.6669, 0.9481, 0.6709, 0.9481, 0.6788, 0.4517, 0.6847, 0.4474, 0.6827, 0.4517, 0.6854, 0.4619, 0.6864, 0.4475, 0.6894, 0.4624, 0.6167, 0.7457, 0.6129, 0.7362, 0.6167, 0.7292, 0.7503, 0.4072, 0.7515, 0.4194, 0.7469, 0.4051, 0.7469, 0.4051, 0.7515, 0.4194, 0.744, 0.4085, 0.24, 0.2297, 0.2498, 0.2257, 0.2773, 0.33, 0.2067, 0.1013, 0.2151, 0.09788, 0.2498, 0.2257, 0.2773, 0.33, 0.282, 0.3355, 0.2664, 0.3419, 0.5883, 0.6335, 0.6312, 0.6421, 0.6312, 0.6879, 0.2484, 0.4089, 0.3286, 0.3759, 0.3252, 0.4257, 0.4952, 0.479, 0.5118, 0.479, 0.5083, 0.543, 0.4759, 0.746, 0.428, 0.746, 0.4705, 0.7254, 0.428, 0.746, 0.428, 0.6945, 0.4705, 0.7254, 0.428, 0.6945, 0.4759, 0.6945, 0.4705, 0.7151, 0.4759, 0.6945, 0.4759, 0.7119, 0.4705, 0.7151, 0.4705, 0.7254, 0.4759, 0.7286, 0.4759, 0.746, 0.9984, 0.3611, 0.9554, 0.4058, 0.8955, 0.4033, 0.9573, 0.05042, 0.9042, 0.04842, 0.9048, 0.01263, 0.5023, 0.6083, 0.5049, 0.6083, 0.5091, 0.6676, 0.4914, 0.7451, 0.4915, 0.6766, 0.5164, 0.6766, 0.4915, 0.6766, 0.4989, 0.6676, 0.5164, 0.6766, 0.4989, 0.6676, 0.5091, 0.6676, 0.5164, 0.6766, 0.9129, 0.4997, 0.9513, 0.5013, 0.9614, 0.5659, 0.3148, 0.5313, 0.334, 0.5234, 0.3451, 0.5849, 0.8838, 0.07478, 0.7815, 0.1091, 0.7867, 0.01635, 0.3809, 0.7756, 0.3559, 0.6943, 0.3788, 0.6848, 0.3559, 0.6943, 0.3603, 0.683, 0.3788, 0.6848, 0.3603, 0.683, 0.37, 0.679, 0.3788, 0.6848, 0.3512, 0.6479, 0.3609, 0.6439, 0.37, 0.679, 0.9082, 0.6643, 0.9345, 0.6239, 0.9896, 0.7024, 0.9345, 0.6239, 0.9911, 0.6245, 0.9896, 0.7024, 0.3354, 0.5889, 0.3451, 0.5849, 0.3609, 0.6439, 0.8796, 0.1646, 0.8876, 0.2335, 0.8809, 0.2426, 0.8809, 0.2426, 0.8243, 0.2431, 0.8796, 0.1646, 0.9236, 0.5626, 0.9614, 0.5659, 0.9911, 0.6245, 0.851, 0.3011, 0.8133, 0.3044, 0.8243, 0.2431, 0.8838, 0.07478, 0.8796, 0.1646, 0.7815, 0.1091, 0.8796, 0.1646, 0.7981, 0.2027, 0.7815, 0.1091, 0.4914, 0.7451, 0.5163, 0.7451, 0.5126, 0.835, 0.8964, 0.4262, 0.8955, 0.4033, 0.9045, 0.4356, 0.8955, 0.4033, 0.9554, 0.4058, 0.9045, 0.4356, 0.9554, 0.4058, 0.9556, 0.4286, 0.9479, 0.4373, 0.8916, 0.7578, 0.9011, 0.6705, 0.9082, 0.6643, 0.9082, 0.6643, 0.9896, 0.7024, 0.8916, 0.7578, 0.6495, 0.7611, 0.6321, 0.7611, 0.6321, 0.6345, 0.4952, 0.835, 0.5126, 0.835, 0.5126, 0.8973, 0.8916, 0.7578, 0.9939, 0.7923, 0.9984, 0.8545, 0.3809, 0.7756, 0.3974, 0.7688, 0.4209, 0.857, 0.9045, 0.4356, 0.9479, 0.4373, 0.9513, 0.5013, 0.8377, 0.4297, 0.7945, 0.4314, 0.8028, 0.3672, 0.2937, 0.4723, 0.3225, 0.4605, 0.334, 0.5234, 0.841, 0.3657, 0.8028, 0.3672, 0.8133, 0.3044, 0.8452, 0.4613, 0.8884, 0.5059, 0.7873, 0.5101, 0.9651, 0.186, 0.9984, 0.3611, 0.8965, 0.3568, 0.6952, 0.6977, 0.6952, 0.5626, 0.7006, 0.5625, 0.5753, 0.3254, 0.4635, 0.4341, 0.4323, 0.3844, 0.6592, 0.2381, 0.5753, 0.3254, 0.5434, 0.2747, 0.232, 0.0905, 0.2694, 0.2174, 0.2527, 0.2243, 0.9573, 0.05042, 0.9651, 0.186, 0.9009, 0.1835, 0.8884, 0.5059, 0.8549, 0.6811, 0.7907, 0.6834, 0.597, 0.8231, 0.5879, 0.8231, 0.5878, 0.7056, 0.5974, 0.6995, 0.6049, 0.6996, 0.6049, 0.7226, 0.5226, 0.7546, 0.5318, 0.7546, 0.5309, 0.7698, 0.5507, 0.7667, 0.5415, 0.7667, 0.5424, 0.7545, 0.5373, 0.5918, 0.5277, 0.5939, 0.523, 0.5792, 0.5602, 0.601, 0.5699, 0.6031, 0.563, 0.6193, 0.5323, 0.5573, 0.5246, 0.5547, 0.5462, 0.495, 0.5304, 0.5755, 0.523, 0.5792, 0.5246, 0.5547, 0.5556, 0.6157, 0.563, 0.6193, 0.5649, 0.6376, 0.6053, 0.6994, 0.6127, 0.6994, 0.6127, 0.7169, 0.6051, 0.7826, 0.6126, 0.7827, 0.6126, 0.8083, 0.5573, 0.6401, 0.5649, 0.6376, 0.5866, 0.6976, 0.6053, 0.7169, 0.6127, 0.7169, 0.6126, 0.7827, 0.5975, 0.7225, 0.6049, 0.7226, 0.6047, 0.788, 0.5546, 0.4693, 0.5469, 0.4719, 0.5422, 0.4506, 0.5973, 0.788, 0.6047, 0.788, 0.6048, 0.8094, 0.554, 0.4973, 0.5462, 0.495, 0.5469, 0.4719, 0.5788, 0.6999, 0.5866, 0.6976, 0.5872, 0.7256, 0.5974, 0.8346, 0.5975, 0.8262, 0.6049, 0.8262, 0.5795, 0.723, 0.5872, 0.7256, 0.5814, 0.7498, 0.6052, 0.8082, 0.6126, 0.8083, 0.6127, 0.827, 0.5973, 0.8093, 0.6048, 0.8094, 0.6049, 0.8262, 0.8453, 0.4384, 0.8452, 0.4613, 0.8377, 0.4297, 0.8452, 0.4613, 0.7857, 0.4637, 0.7945, 0.4314, 0.7857, 0.4637, 0.7865, 0.4407, 0.7945, 0.4314, 0.4871, 0.47, 0.4851, 0.4472, 0.5219, 0.4472, 0.5219, 0.4472, 0.5199, 0.47, 0.4871, 0.47, 0.5199, 0.47, 0.5118, 0.479, 0.4871, 0.47, 0.1755, 0.0485, 0.1896, 0.1079, 0.1617, 0.08234, 0.1755, 0.0485, 0.1888, 0.04304, 0.2041, 0.102, 0.6976, 0.1981, 0.6592, 0.2381, 0.6316, 0.1943, 0.8549, 0.6811, 0.8467, 0.8166, 0.7937, 0.8186, 0.6249, 0.4531, 0.6605, 0.4433, 0.6542, 0.5172, 0.6945, 0.235, 0.7142, 0.2225, 0.7371, 0.2711, 0.6592, 0.2381, 0.6976, 0.1981, 0.7142, 0.2225, 0.428, 0.746, 0.4759, 0.746, 0.476, 0.7783, 0.672, 0.1575, 0.6316, 0.1943, 0.6422, 0.152, 0.7937, 0.8186, 0.8467, 0.8166, 0.8316, 0.8529, 0.232, 0.0905, 0.2149, 0.03235, 0.2395, 0.02222, 0.4759, 0.6945, 0.428, 0.6945, 0.4429, 0.6622, 0.6239, 0.09137, 0.6091, 0.09446, 0.5731, 0.06741, 0.6175, 0.5559, 0.595, 0.5496, 0.6013, 0.5015, 0.2422, 0.04927, 0.2395, 0.02222, 0.2845, 0.01277, 0.4429, 0.7783, 0.476, 0.7783, 0.4818, 0.8344, 0.1509, 0.05861, 0.1617, 0.08234, 0.1074, 0.1026, 0.6238, 0.6298, 0.5882, 0.6199, 0.595, 0.5496, 0.6567, 0.1312, 0.6422, 0.152, 0.6091, 0.09446, 0.476, 0.6622, 0.4429, 0.6622, 0.461, 0.6061, 0.0345, 0.1787, 0.03849, 0.1893, 0.03204, 0.1987, 0.4818, 0.6061, 0.461, 0.6061, 0.4702, 0.547, 0.7312, 0.2884, 0.7371, 0.2711, 0.7525, 0.3308, 0.6317, 0.5234, 0.6542, 0.5172, 0.6528, 0.5675, 0.2954, 0.0254, 0.2845, 0.01277, 0.3351, 0.01545, 0.461, 0.8344, 0.4818, 0.8344, 0.4837, 0.8934, 0.1101, 0.08438, 0.1074, 0.1026, 0.07499, 0.1362, 0.4018, 0.04677, 0.4001, 0.03558, 0.4151, 0.02257, 0.6612, 0.9624, 0.6725, 0.9624, 0.6708, 0.9919, 0.5274, 0.03416, 0.5207, 0.04246, 0.5114, 0.03805, 0.4826, 0.4872, 0.4718, 0.4872, 0.4721, 0.4766, 0.7503, 0.4072, 0.7584, 0.4011, 0.7594, 0.4135, 0.3922, 0.04401, 0.3903, 0.03256, 0.4001, 0.03558, 0.4718, 0.9533, 0.4826, 0.9533, 0.4824, 0.9638, 0.4732, 0.9919, 0.4737, 0.9857, 0.4805, 0.9857, 0.4737, 0.4548, 0.4732, 0.4486, 0.4806, 0.4486, 0.4721, 0.9638, 0.4824, 0.9638, 0.4805, 0.9857, 0.02812, 0.1884, 0.03204, 0.1987, 0.00622, 0.1951, 0.6725, 0.478, 0.6612, 0.478, 0.6634, 0.4486, 0.5179, 0.02992, 0.5114, 0.03805, 0.5055, 0.006415, 0.4824, 0.4766, 0.4721, 0.4766, 0.4737, 0.4548, 0.7515, 0.4194, 0.7594, 0.4135, 0.7745, 0.4265, 0.1896, 0.1079, 0.2041, 0.102, 0.2368, 0.2307, 0.1993, 0.03914, 0.2151, 0.09788, 0.2067, 0.1013, 0.2175, 0.09646, 0.2016, 0.0378, 0.2149, 0.03235, 0.6952, 0.4527, 0.7006, 0.4452, 0.7006, 0.5625, 0.695, 0.4527, 0.695, 0.5626, 0.6895, 0.5624, 0.7006, 0.7597, 0.6952, 0.7598, 0.6952, 0.6977, 0.695, 0.7598, 0.6896, 0.7597, 0.6896, 0.6977, 0.695, 0.6977, 0.6896, 0.6977, 0.6895, 0.5624, 0.2484, 0.4089, 0.2202, 0.2376, 0.2368, 0.2307, 0.3286, 0.3759, 0.282, 0.3355, 0.2527, 0.2243, 0.3286, 0.3759, 0.2484, 0.4089, 0.2664, 0.3419, 0.597, 0.7057, 0.5878, 0.7056, 0.5879, 0.6994, 0.65, 0.6345, 0.6592, 0.6346, 0.6591, 0.7493, 0.5277, 0.5939, 0.5373, 0.5918, 0.5504, 0.7299, 0.5699, 0.6031, 0.5602, 0.601, 0.5733, 0.4666, 0.5441, 0.7455, 0.5515, 0.7374, 0.5546, 0.7376, 0.6499, 0.7492, 0.6591, 0.7493, 0.6592, 0.7632, 0.5407, 0.7282, 0.5504, 0.7299, 0.5515, 0.7374, 0.583, 0.465, 0.5733, 0.4666, 0.5767, 0.4493, 0.5644, 0.7661, 0.5552, 0.7661, 0.5552, 0.7546, 0.584, 0.4574, 0.5767, 0.4493, 0.5861, 0.4451, 0.6168, 0.7236, 0.6168, 0.7121, 0.6196, 0.7121, 0.5413, 0.7669, 0.5321, 0.7669, 0.5321, 0.7545, 0.4952, 0.479, 0.4988, 0.543, 0.4906, 0.5424, 0.5199, 0.4784, 0.5163, 0.5424, 0.5083, 0.543, 0.5023, 0.6083, 0.4989, 0.6676, 0.4915, 0.6672, 0.9157, 0.5622, 0.9052, 0.4996, 0.9129, 0.4997, 0.8133, 0.3044, 0.8028, 0.3672, 0.7948, 0.3674, 0.5049, 0.6083, 0.5083, 0.543, 0.5163, 0.5424, 0.9021, 0.6617, 0.9267, 0.6241, 0.9345, 0.6239, 0.8162, 0.243, 0.7917, 0.2053, 0.7981, 0.2027, 0.4988, 0.543, 0.5023, 0.6083, 0.4943, 0.6073, 0.9267, 0.6241, 0.9157, 0.5622, 0.9236, 0.5626, 0.8243, 0.2431, 0.8133, 0.3044, 0.8052, 0.3049, 0.5091, 0.6676, 0.5049, 0.6083, 0.5127, 0.6073, 0.9052, 0.4996, 0.8968, 0.4354, 0.9045, 0.4356, 0.8028, 0.3672, 0.7945, 0.4314, 0.7865, 0.4315, 0.4988, 0.543, 0.5083, 0.543, 0.5049, 0.6083, 0.3252, 0.4257, 0.3225, 0.4605, 0.2937, 0.4723, 0.3374, 0.0284, 0.3351, 0.01545, 0.3903, 0.03256, 0.4837, 0.547, 0.4702, 0.547, 0.4718, 0.4872, 0.5809, 0.05816, 0.5731, 0.06741, 0.5207, 0.04246, 0.6161, 0.5056, 0.6013, 0.5015, 0.6123, 0.4433, 0.4702, 0.8934, 0.4837, 0.8934, 0.4826, 0.9533, 0.638, 0.5716, 0.6528, 0.5675, 0.6605, 0.6266, 0.7435, 0.338, 0.7525, 0.3308, 0.7584, 0.4011, 0.07067, 0.1241, 0.07499, 0.1362, 0.03849, 0.1893, 0.5429, 0.08125, 0.5395, 0.08472, 0.5181, 0.0497, 0.6893, 0.8737, 0.6894, 0.9172, 0.6854, 0.9177, 0.5687, 0.7654, 0.5726, 0.7654, 0.5726, 0.7703, 0.6793, 0.863, 0.6827, 0.9065, 0.6788, 0.9065, 0.6674, 0.9041, 0.6709, 0.9481, 0.6669, 0.9481, 0.5646, 0.7654, 0.5685, 0.7654, 0.5685, 0.7703, 0.6709, 0.4923, 0.6674, 0.5364, 0.6635, 0.5364, 0.6674, 0.5364, 0.6664, 0.7108, 0.6625, 0.7108, 0.6664, 0.7108, 0.6664, 0.7297, 0.6625, 0.7297, 0.6664, 0.7297, 0.6674, 0.9041, 0.6635, 0.9041, 0.6827, 0.4517, 0.6793, 0.4951, 0.6753, 0.4951, 0.6793, 0.4951, 0.6782, 0.6695, 0.6743, 0.6695, 0.6782, 0.6695, 0.6782, 0.6887, 0.6743, 0.6887, 0.6782, 0.6887, 0.6793, 0.863, 0.6753, 0.863, 0.6894, 0.4624, 0.6893, 0.5058, 0.6849, 0.5059, 0.6893, 0.5058, 0.6886, 0.6801, 0.685, 0.6803, 0.6886, 0.6801, 0.6886, 0.6993, 0.685, 0.6992, 0.6886, 0.6993, 0.6893, 0.8737, 0.6849, 0.8736, 0.7469, 0.4051, 0.744, 0.4085, 0.7218, 0.3742, 0.7253, 0.3709, 0.7218, 0.3742, 0.6354, 0.2368, 0.6383, 0.2342, 0.6354, 0.2368, 0.626, 0.2219, 0.6287, 0.2191, 0.626, 0.2219, 0.5395, 0.08472, 0.6612, 0.478, 0.6725, 0.478, 0.6709, 0.4923, 0.6728, 0.9107, 0.6788, 0.9065, 0.6827, 0.9065, 0.6725, 0.9624, 0.6612, 0.9624, 0.6669, 0.9481, 0.6788, 0.4517, 0.6728, 0.4474, 0.6847, 0.4474, 0.6188, 0.7277, 0.6184, 0.7455, 0.6184, 0.7277, 0.6197, 0.7332, 0.6201, 0.7131, 0.6201, 0.7332, 0.6192, 0.7282, 0.6188, 0.7484, 0.6188, 0.7282, 0.6201, 0.7131, 0.6198, 0.7126, 0.62, 0.7126, 0.6205, 0.716, 0.6201, 0.7337, 0.6201, 0.716, 0.6197, 0.7282, 0.6193, 0.7484, 0.6193, 0.7282, 0.5874, 0.7551, 0.587, 0.7553, 0.5867, 0.7548, 0.6202, 0.7342, 0.6204, 0.7342, 0.6203, 0.7345, 0.6193, 0.7484, 0.6196, 0.7488, 0.6193, 0.7488, 0.6184, 0.7455, 0.6187, 0.746, 0.6185, 0.746, 0.6188, 0.7484, 0.6191, 0.7488, 0.6189, 0.7488, 0.6201, 0.7337, 0.6204, 0.7342, 0.6202, 0.7342, 0.62, 0.7126, 0.6198, 0.7126, 0.6199, 0.7123, 0.6193, 0.7488, 0.6196, 0.7488, 0.6194, 0.7491, 0.6189, 0.7488, 0.6191, 0.7488, 0.619, 0.7491, 0.6185, 0.746, 0.6187, 0.746, 0.6186, 0.7463, 0.6197, 0.7241, 0.6193, 0.7282, 0.6193, 0.7241, 0.6205, 0.7123, 0.6201, 0.716, 0.6201, 0.7123, 0.6192, 0.7241, 0.6188, 0.7282, 0.6188, 0.7241, 0.6197, 0.7374, 0.6201, 0.7332, 0.6201, 0.7374, 0.6188, 0.7241, 0.6184, 0.7277, 0.6184, 0.7241, 0.5861, 0.7545, 0.5858, 0.758, 0.5858, 0.7545, 0.5547, 0.7585, 0.555, 0.755, 0.555, 0.7585, 0.5858, 0.7545, 0.5854, 0.758, 0.5854, 0.7545, 0.5864, 0.7545, 0.5861, 0.7586, 0.5861, 0.7551, 0.5867, 0.7545, 0.5864, 0.7576, 0.5864, 0.7545, 0.6188, 0.7277, 0.6188, 0.7455, 0.6184, 0.7455, 0.6197, 0.7332, 0.6197, 0.7131, 0.6201, 0.7131, 0.6192, 0.7282, 0.6192, 0.7484, 0.6188, 0.7484, 0.6201, 0.7131, 0.6197, 0.7131, 0.6198, 0.7126, 0.6205, 0.716, 0.6205, 0.7337, 0.6201, 0.7337, 0.6197, 0.7282, 0.6197, 0.7484, 0.6193, 0.7484, 0.587, 0.7544, 0.5874, 0.7546, 0.5867, 0.7548, 0.5874, 0.7546, 0.5874, 0.7551, 0.5867, 0.7548, 0.6193, 0.7484, 0.6197, 0.7484, 0.6196, 0.7488, 0.6184, 0.7455, 0.6188, 0.7455, 0.6187, 0.746, 0.6188, 0.7484, 0.6192, 0.7484, 0.6191, 0.7488, 0.6201, 0.7337, 0.6205, 0.7337, 0.6204, 0.7342, 0.6197, 0.7241, 0.6197, 0.7282, 0.6193, 0.7282, 0.6205, 0.7123, 0.6205, 0.716, 0.6201, 0.716, 0.6192, 0.7241, 0.6192, 0.7282, 0.6188, 0.7282, 0.6197, 0.7374, 0.6197, 0.7332, 0.6201, 0.7332, 0.6188, 0.7241, 0.6188, 0.7277, 0.6184, 0.7277, 0.5861, 0.7545, 0.5861, 0.7586, 0.5858, 0.758, 0.5547, 0.7585, 0.5547, 0.7544, 0.555, 0.755, 0.5858, 0.7545, 0.5858, 0.7586, 0.5854, 0.758, 0.5864, 0.7545, 0.5864, 0.7586, 0.5861, 0.7586, 0.5867, 0.7545, 0.5867, 0.7581, 0.5864, 0.7576])
me_refs.materials.append(mat_crossbow01)
me_refs.use_remesh_fix_poles = True
me_refs.use_remesh_preserve_attributes = False
me_refs.use_mirror_vertex_groups = False
me_refs.update()
me_refs.normals_split_custom_set([tuple(v) for v in zip(*[iter([0.2077, 0.2451, 0.947, -0.05966, -0.05335, 0.9968, -0.05967, -0.05336, 0.9968, 0.2076, 0.2451, 0.947, 0.2077, 0.2451, 0.947, 0.2077, 0.2451, 0.947, -0.05966, -0.05335, 0.9968, 0.1162, 0.1433, 0.9828, -0.05967, -0.05336, 0.9968, 0.3371, 0.3655, -0.8676, 0.08103, 0.0773, -0.9937, 0.3371, 0.3655, -0.8676, 0.2077, 0.2451, 0.947, 0.2285, 0.2682, 0.9359, 0.2285, 0.2682, 0.9359, 0.04485, -0.3884, -0.9204, -0.5491, -0.06104, -0.8335, 0.01303, -0.5625, -0.8267, -0.6333, -0.7042, 0.3211, -0.6333, -0.7042, 0.3211, -0.6333, -0.7042, 0.3211, 0.7675, -0.6168, -0.1747, 0.8498, -0.4847, -0.2073, 0.8031, -0.5696, -0.1748, 0.8685, -0.4917, -0.0632, 0.9029, 0.3245, -0.282, 0.9453, 0.1988, -0.2587, -0.1577, -0.7188, -0.6771, -0.5799, -0.2716, -0.7681, -0.195, -0.617, -0.7624, -0.1335, -0.1625, -0.9776, -0.1986, -0.235, -0.9515, -0.1986, -0.235, -0.9515, 0.8615, -0.4469, 0.241, 0.5008, -0.8105, -0.3038, 0.8407, -0.4639, 0.2794, 0.026, 0.6502, 0.7593, 0.6297, 0.1233, 0.767, 0.04262, 0.6475, 0.7609, -0.7312, 0.6821, -0.01093, -0.7456, 0.6664, -0.008956, -0.7456, 0.6664, -0.008955, 0.5428, -0.4361, 0.7177, 0.2047, 0.2418, 0.9485, 0.2047, 0.2418, 0.9485, -0.2729, 0.3586, 0.8927, 0.09831, -0.2573, 0.9613, -0.2797, 0.08033, 0.9567, 0.4433, -0.8725, -0.2055, 0.5461, -0.8287, -0.1228, 0.7659, -0.643, 0.007175, 0.04262, 0.6475, 0.7609, 0.3737, -0.2226, 0.9004, -0.2729, 0.3586, 0.8927, -0.7039, 0.6622, 0.2571, -0.7857, 0.5076, 0.3536, -0.7245, 0.6891, -0.01073, 0.8407, -0.4639, 0.2794, 0.4433, -0.8725, -0.2055, 0.7408, -0.6109, 0.2793, -0.847, 0.4302, -0.3123, -0.7039, 0.6622, 0.2571, -0.914, 0.3428, -0.2169, -0.7857, 0.5076, 0.3536, -0.5036, 0.4992, 0.7052, -0.7255, 0.6881, -0.01009, -0.1986, -0.235, -0.9515, -0.2726, -0.3172, -0.9083, -0.2726, -0.3172, -0.9083, 0.7121, -0.5921, -0.3774, 0.907, -0.4086, 0.1024, 0.8426, -0.5056, -0.1856, 0.7659, -0.643, 0.007175, 0.7596, -0.6504, 0.006977, 0.7649, -0.6441, 0.007816, 0.6333, 0.7042, -0.3211, 0.6333, 0.7042, -0.3211, 0.6333, 0.7042, -0.3211, -0.2726, -0.3172, -0.9083, -0.2818, -0.3274, -0.9019, -0.2817, -0.3274, -0.9019, 0.7649, -0.6441, 0.007816, 0.7456, -0.6664, 0.008956, 0.7456, -0.6664, 0.008956, 0.2047, 0.2418, 0.9485, 0.2683, 0.3124, 0.9113, 0.2683, 0.3124, 0.9113, 0.907, -0.4086, 0.1024, 0.5846, -0.7076, -0.3971, 0.8615, -0.4469, 0.241, -0.6615, 0.639, -0.3925, -0.5465, 0.8082, 0.2195, -0.7619, 0.5021, -0.409, 0.1342, 0.6097, 0.7812, 0.6335, 0.1073, 0.7663, 0.026, 0.6502, 0.7593, -0.7619, 0.5021, -0.409, -0.5644, 0.7865, 0.2507, -0.847, 0.4302, -0.3123, -0.5762, 0.7867, -0.2216, -0.6803, 0.7063, -0.1957, -0.5649, 0.7963, -0.2163, 0.6963, -0.7177, -0.003625, 0.8031, -0.5696, -0.1748, 0.6963, -0.717, 0.03286, 0.7659, -0.4837, 0.4236, 0.7474, -0.443, 0.4951, 0.7662, -0.4843, 0.4224, -0.3196, -0.3694, -0.8726, -0.3651, -0.4196, -0.831, -0.3196, -0.3694, -0.8726, -0.3442, -0.2455, -0.9063, -0.3196, -0.3694, -0.8726, -0.1951, -0.385, -0.9021, 0.2067, 0.2458, 0.947, 0.2077, 0.2451, 0.947, 0.2076, 0.2451, 0.947, 0.8685, -0.4917, -0.0632, 0.6963, -0.717, 0.03286, 0.8965, -0.435, -0.084, -0.7142, 0.6811, -0.1612, -0.7759, 0.6303, -0.02792, -0.6803, 0.7063, -0.1957, 0.6, 0.677, 0.4263, 0.5469, 0.6194, 0.5632, 0.547, 0.6195, 0.5631, -0.5504, -0.6233, -0.5555, -0.3573, -0.411, -0.8387, -0.3573, -0.411, -0.8387, 0.6, 0.677, 0.4263, 0.5622, 0.6361, 0.5285, 0.5622, 0.6361, 0.5285, -0.5835, -0.6593, -0.4742, -0.5504, -0.6233, -0.5555, -0.5504, -0.6233, -0.5555, 0.7548, -0.6557, -0.01699, 0.7558, -0.6543, -0.0241, 0.7517, -0.6593, -0.01563, -0.7344, 0.6776, -0.03798, -0.7368, 0.6752, -0.0353, -0.7353, 0.6762, -0.04627, 0.7456, -0.6664, 0.008956, 0.7456, -0.6664, 0.008956, 0.7456, -0.6664, 0.008957, 0.7517, -0.6593, -0.01563, 0.7456, -0.6664, 0.008956, 0.7456, -0.6664, 0.008956, -0.7353, 0.6762, -0.04627, -0.7456, 0.6664, -0.008956, -0.7456, 0.6664, -0.008956, 0.5622, 0.6361, 0.5285, 0.3437, 0.3959, 0.8515, 0.3437, 0.3959, 0.8515, 0.3735, 0.4289, 0.8225, 0.5419, 0.6141, 0.5738, 0.5419, 0.614, 0.5738, -0.7456, 0.6664, -0.008956, -0.7456, 0.6664, -0.008956, -0.7456, 0.6664, -0.008956, 0.3437, 0.3959, 0.8515, 0.3735, 0.4289, 0.8225, 0.3735, 0.4289, 0.8225, -0.3573, -0.411, -0.8387, -0.3708, -0.4259, -0.8253, -0.3708, -0.4259, -0.8253, 0.7456, -0.6664, 0.008956, 0.7456, -0.6664, 0.008956, 0.7456, -0.6664, 0.008956, -0.3708, -0.4259, -0.8253, -0.5362, -0.6078, -0.5857, -0.5362, -0.6078, -0.5857, 0.7456, -0.6664, 0.008957, 0.7456, -0.6664, 0.008956, 0.7456, -0.6664, 0.008956, -0.7456, 0.6664, -0.008956, -0.7456, 0.6664, -0.008956, -0.7456, 0.6664, -0.008956, 0.107, 0.1065, -0.9885, 0.107, 0.1065, -0.9885, 0.107, 0.1065, -0.9885, -0.7456, 0.6664, -0.008956, -0.7456, 0.6664, -0.008956, -0.7456, 0.6664, -0.008956, 0.5419, 0.614, 0.5738, 0.5962, 0.6729, 0.4378, 0.5962, 0.6729, 0.4378, -0.5362, -0.6078, -0.5857, -0.5901, -0.6664, -0.4558, -0.5901, -0.6664, -0.4558, 0.1342, 0.6097, 0.7812, 0.2571, 0.3, 0.9187, 0.2285, 0.2682, 0.9359, -0.5084, 0.8571, 0.0834, -0.6615, 0.639, -0.3925, -0.5762, 0.7867, -0.2216, -0.3788, -0.01055, -0.9254, 0.04485, -0.3884, -0.9204, 0.44, -0.485, -0.7558, 0.2098, 0.2428, 0.9471, 0.2313, 0.215, 0.9488, 0.2487, 0.202, 0.9473, 0.2098, 0.2428, 0.9471, 0.2077, 0.2451, 0.947, 0.2086, 0.2443, 0.947, -0.4577, -0.1407, -0.8779, -0.1951, -0.385, -0.9021, -0.05423, -0.48, -0.8756, -0.7534, 0.6576, -0.004975, -0.5313, 0.8411, -0.1012, -0.7759, 0.6303, -0.02792, 0.2254, 0.9301, -0.2901, 0.7337, 0.6013, -0.3165, 0.7614, 0.5673, -0.3138, -0.6109, 0.1467, -0.778, -0.6, -0.2177, -0.7698, -0.6017, -0.241, -0.7615, -0.3442, -0.2455, -0.9063, -0.5664, 0.03, -0.8236, -0.6109, 0.1467, -0.778, -0.6333, -0.7042, 0.3211, -0.6924, -0.647, 0.3193, -0.6751, -0.6647, 0.32, -0.05423, -0.48, -0.8756, 0.1085, -0.5786, -0.8084, 0.05999, -0.5535, -0.8307, -0.5313, 0.8411, -0.1012, 0.09535, 0.9584, -0.2689, 0.2254, 0.9301, -0.2901, 0.2067, 0.2458, 0.947, 0.148, 0.2808, 0.9483, 0.1707, 0.2722, 0.947, -0.6333, -0.7042, 0.3211, -0.5894, -0.7413, 0.3211, -0.5698, -0.7566, 0.3207, -0.1166, -0.7058, -0.6987, -0.1645, -0.4616, -0.8717, -0.1426, -0.4581, -0.8774, 0.5197, 0.7925, -0.319, 0.2347, 0.9273, -0.2914, 0.2414, 0.9253, -0.2924, 0.1707, 0.2722, 0.947, 0.1625, 0.329, 0.9303, 0.1808, 0.3094, 0.9336, -0.6751, -0.6647, 0.32, -0.8072, -0.5039, 0.3074, -0.7946, -0.5224, 0.3094, 0.2487, 0.202, 0.9473, 0.2874, 0.2165, 0.933, 0.332, 0.2095, 0.9197, 0.9453, 0.1988, -0.2587, 0.4829, 0.8163, -0.3171, 0.5197, 0.7925, -0.319, 0.05999, -0.5535, -0.8307, -0.118, -0.683, -0.7208, -0.1166, -0.7058, -0.6987, -0.5698, -0.7566, 0.3207, -0.4344, -0.8443, 0.3137, -0.4147, -0.8548, 0.3121, 0.1905, 0.2641, 0.9455, 0.1726, 0.284, 0.9432, 0.1681, 0.2806, 0.945, -0.4147, -0.8548, 0.3121, -0.2392, -0.926, 0.2921, -0.233, -0.9278, 0.2912, -0.6017, -0.241, -0.7615, -0.4592, -0.1916, -0.8674, -0.4229, -0.2091, -0.8817, 0.7614, 0.5673, -0.3138, 0.8964, 0.3399, -0.2845, 0.8991, 0.3335, -0.2835, 0.1808, 0.3094, 0.9336, 0.1947, 0.2575, 0.9465, 0.2066, 0.2459, 0.947, -0.7946, -0.5224, 0.3094, -0.8998, -0.3319, 0.2832, -0.8973, -0.3378, 0.2842, 0.332, 0.2095, 0.9197, 0.2086, 0.2468, 0.9463, 0.2164, 0.2356, 0.9474, 0.2504, 0.2058, 0.946, 0.2156, 0.1688, 0.9618, 0.1999, 0.1663, 0.9656, 0.4091, 0.8576, -0.3116, 0.2619, 0.9188, -0.2952, 0.2619, 0.9188, -0.2952, -0.199, -0.3685, -0.9081, -0.2115, -0.2632, -0.9413, -0.2209, -0.3514, -0.9098, -0.1379, -0.9511, 0.2764, -0.5133, -0.7968, 0.3187, -0.5123, -0.7975, 0.3187, -0.09333, -0.1775, -0.9797, -0.3221, -0.2529, -0.9123, -0.2318, -0.2491, -0.9403, 0.2286, 0.2301, 0.9459, 0.2621, 0.2059, 0.9428, 0.2504, 0.2058, 0.946, -0.9334, -0.2402, 0.2668, -0.7394, -0.5945, 0.316, -0.7387, -0.5954, 0.316, -0.9474, -0.1906, 0.2571, -0.7348, -0.6, 0.3164, -0.9474, -0.1906, 0.2571, -0.5052, -0.8021, 0.3183, -0.08697, -0.9597, 0.2674, -0.5183, -0.7935, 0.319, -0.7387, -0.5954, 0.316, -0.7348, -0.6, 0.3164, -0.7448, -0.588, 0.3155, 0.1681, 0.2806, 0.945, 0.1086, 0.2486, 0.9625, 0.08655, 0.2191, 0.9719, 0.797, 0.519, -0.309, 0.8877, 0.3596, -0.2877, 0.8877, 0.3596, -0.2877, -0.2209, -0.3514, -0.9098, -0.2859, -0.3837, -0.8781, -0.3111, -0.4066, -0.859, -0.5123, -0.7975, 0.3187, -0.5052, -0.8021, 0.3183, -0.5183, -0.7935, 0.319, -0.2318, -0.2491, -0.9403, -0.3155, -0.3428, -0.8848, -0.3157, -0.3587, -0.8784, 0.2086, 0.2443, 0.947, 0.2077, 0.2451, 0.947, 0.2077, 0.2451, 0.947, 0.2077, 0.2451, 0.947, 0.2076, 0.2451, 0.947, 0.2077, 0.2451, 0.947, 0.2076, 0.2451, 0.947, 0.2056, 0.247, 0.947, 0.2067, 0.2458, 0.947, 0.7461, -0.4489, 0.4918, 0.7474, -0.443, 0.4951, 0.747, -0.4421, 0.4965, -0.536, 0.6971, 0.4761, -0.5317, 0.6993, 0.4779, -0.5361, 0.6971, 0.476, 0.7651, -0.4892, 0.4186, 0.7659, -0.4837, 0.4236, 0.7662, -0.4843, 0.4224, -0.5768, 0.7109, 0.4023, -0.5729, 0.7119, 0.4062, -0.572, 0.7117, 0.4078, -0.572, 0.7117, 0.4078, -0.5317, 0.6993, 0.4779, -0.5308, 0.6991, 0.4792, 0.2077, 0.2451, 0.947, 0.2077, 0.2451, 0.947, 0.1162, 0.1433, 0.9828, 0.2077, 0.2451, 0.947, 0.2077, 0.2451, 0.947, 0.2077, 0.2451, 0.947, 0.2077, 0.2451, 0.947, 0.1162, 0.1433, 0.9828, 0.1163, 0.1433, 0.9828, 0.547, 0.6195, 0.5631, 0.5564, 0.6298, 0.542, 0.5564, 0.6298, 0.542, -0.5835, -0.6593, -0.4742, -0.5605, -0.6342, -0.5326, -0.5604, -0.6341, -0.5328, 0.7583, -0.6516, -0.02167, 0.7494, -0.6621, 0.004165, 0.7466, -0.6652, 0.006264, -0.7351, 0.6771, -0.03246, -0.7467, 0.6651, -0.007525, -0.7467, 0.6651, -0.004707, 0.7456, -0.6663, 0.005959, 0.7456, -0.6664, 0.008958, 0.7456, -0.6664, 0.008956, -0.5604, -0.6341, -0.5328, -0.5807, -0.6562, -0.4818, -0.5807, -0.6562, -0.4818, 0.7466, -0.6652, 0.006264, 0.7468, -0.6651, 0.005761, 0.7456, -0.6663, 0.005959, -0.7467, 0.6651, -0.004707, -0.7466, 0.6653, -0.005235, -0.7457, 0.6663, -0.002215, 0.4341, 0.4958, 0.7521, 0.4341, 0.4958, 0.7521, 0.4341, 0.4958, 0.7521, -0.7457, 0.6663, -0.002215, -0.7456, 0.6664, -0.008955, -0.7456, 0.6664, -0.008952, 0.4784, 0.5258, -0.7034, 0.4784, 0.5258, -0.7034, 0.4784, 0.5258, -0.7034, -0.5941, -0.6585, 0.4619, -0.5941, -0.6585, 0.4619, -0.5941, -0.6585, 0.4619, 0.4433, -0.8725, -0.2055, -0.195, -0.617, -0.7624, 0.5461, -0.8287, -0.1228, -0.5799, -0.2716, -0.7681, -0.914, 0.3428, -0.2169, -0.8828, 0.4484, -0.14, 0.09831, -0.2573, 0.9613, 0.5877, -0.7196, 0.37, 0.5428, -0.4361, 0.7177, -0.7857, 0.5076, 0.3536, -0.2797, 0.08033, 0.9567, -0.5036, 0.4992, 0.7052, 0.04485, -0.3884, -0.9204, 0.7121, -0.5921, -0.3774, 0.44, -0.485, -0.7558, 0.907, -0.4086, 0.1024, 0.5807, 0.211, 0.7863, 0.922, -0.3844, -0.04657, 0.1342, 0.6097, 0.7812, -0.5084, 0.8571, 0.0834, -0.4843, 0.8726, -0.06346, -0.6615, 0.639, -0.3925, -0.3788, -0.01055, -0.9254, -0.5209, 0.374, -0.7673, 0.04485, -0.3884, -0.9204, 0.5846, -0.7076, -0.3971, 0.7121, -0.5921, -0.3774, -0.6615, 0.639, -0.3925, -0.5491, -0.06104, -0.8335, -0.3788, -0.01055, -0.9254, -0.1577, -0.7188, -0.6771, 0.4433, -0.8725, -0.2055, 0.5008, -0.8105, -0.3038, 0.6297, 0.1233, 0.767, 0.8615, -0.4469, 0.241, 0.8407, -0.4639, 0.2794, -0.5644, 0.7865, 0.2507, 0.026, 0.6502, 0.7593, 0.04262, 0.6475, 0.7609, -0.687, -0.2481, -0.683, -0.7619, 0.5021, -0.409, -0.847, 0.4302, -0.3123, 0.09831, -0.2573, 0.9613, 0.7408, -0.6109, 0.2793, 0.5877, -0.7196, 0.37, -0.2729, 0.3586, 0.8927, -0.7857, 0.5076, 0.3536, -0.7039, 0.6622, 0.2571, 0.01303, -0.5625, -0.8267, 0.5008, -0.8105, -0.3038, 0.5846, -0.7076, -0.3971, 0.3737, -0.2226, 0.9004, 0.8407, -0.4639, 0.2794, 0.7408, -0.6109, 0.2793, -0.7039, 0.6622, 0.2571, 0.04262, 0.6475, 0.7609, -0.2729, 0.3586, 0.8927, -0.5799, -0.2716, -0.7681, -0.847, 0.4302, -0.3123, -0.914, 0.3428, -0.2169, 0.6335, 0.1073, 0.7663, 0.907, -0.4086, 0.1024, 0.8615, -0.4469, 0.241, -0.5465, 0.8082, 0.2195, 0.1342, 0.6097, 0.7812, 0.026, 0.6502, 0.7593, 0.01303, -0.5625, -0.8267, -0.687, -0.2481, -0.683, -0.1577, -0.7188, -0.6771, 0.2571, 0.3, 0.9187, 0.5807, 0.211, 0.7863, 0.2285, 0.2682, 0.9359, 0.2285, 0.2682, 0.9359, 0.1342, 0.6097, 0.7812, 0.2285, 0.2682, 0.9359, 0.2066, 0.2459, 0.947, 0.2286, 0.2301, 0.946, 0.2286, 0.2301, 0.9459, -0.233, -0.9278, 0.2912, -0.1379, -0.9511, 0.2764, -0.1379, -0.9511, 0.2764, -0.1426, -0.4581, -0.8774, -0.1535, -0.1281, -0.9798, -0.199, -0.3685, -0.9081, 0.2414, 0.9253, -0.2924, 0.156, 0.9474, -0.2794, 0.156, 0.9474, -0.2794, -0.8973, -0.3378, 0.2842, -0.9333, -0.2402, 0.2668, -0.9334, -0.2402, 0.2668, 0.8991, 0.3335, -0.2835, 0.9277, 0.2577, -0.2701, 0.9277, 0.2577, -0.2701, -0.4229, -0.2091, -0.8817, -0.3391, -0.2477, -0.9075, -0.09333, -0.1775, -0.9797, 0.2164, 0.2356, 0.9474, 0.1904, 0.2642, 0.9455, 0.1905, 0.2641, 0.9455, -0.2468, -0.21, -0.946, -0.2734, -0.1725, -0.9463, -0.2728, -0.1717, -0.9466, 0.2469, 0.2099, 0.946, 0.2734, 0.1724, 0.9463, 0.246, 0.2113, 0.946, 0.675, -0.7366, 0.0426, 0.675, -0.7366, 0.0426, 0.675, -0.7366, 0.0426, -0.6379, -0.7001, 0.321, -0.638, -0.6999, 0.321, -0.6379, -0.7001, 0.321, 0.6255, 0.711, -0.3211, 0.6177, 0.7178, -0.3212, 0.6258, 0.7108, -0.3211, -0.8079, 0.5888, 0.02477, -0.8079, 0.5888, 0.02477, -0.8079, 0.5888, 0.02477, 0.6485, 0.6903, -0.3208, 0.6407, 0.6975, -0.321, 0.6485, 0.6903, -0.3208, 0.6412, 0.697, -0.3209, 0.6333, 0.7042, -0.3211, 0.6408, 0.6974, -0.321, 0.6333, 0.7042, -0.3211, 0.6333, 0.7042, -0.3211, 0.6333, 0.7042, -0.3211, 0.6333, 0.7042, -0.3211, 0.6258, 0.7108, -0.3211, 0.6333, 0.7042, -0.3211, -0.6285, -0.7084, 0.3211, -0.6285, -0.7084, 0.3211, -0.6285, -0.7084, 0.3211, -0.6286, -0.7083, 0.3212, -0.631, -0.7062, 0.3211, -0.6286, -0.7083, 0.3212, -0.631, -0.7062, 0.3211, -0.6355, -0.7022, 0.3211, -0.631, -0.7062, 0.3211, -0.6355, -0.7022, 0.3211, -0.6379, -0.7001, 0.321, -0.6355, -0.7022, 0.3211, 0.1293, 0.3016, 0.9446, 0.1692, 0.2794, 0.9451, 0.1287, 0.3007, 0.945, 0.1683, 0.2808, 0.9449, 0.2051, 0.2475, 0.9469, 0.1689, 0.2796, 0.9451, 0.2049, 0.2476, 0.9469, 0.2104, 0.2428, 0.947, 0.2051, 0.2475, 0.9469, 0.2105, 0.2427, 0.947, 0.246, 0.2113, 0.946, 0.2104, 0.2428, 0.947, -0.1292, -0.3014, -0.9447, -0.1692, -0.2795, -0.9451, -0.1683, -0.2808, -0.9449, -0.1683, -0.2808, -0.9449, -0.2051, -0.2475, -0.9469, -0.2049, -0.2476, -0.9469, -0.2049, -0.2476, -0.9469, -0.2104, -0.2428, -0.947, -0.2105, -0.2427, -0.947, -0.2105, -0.2427, -0.947, -0.246, -0.2113, -0.946, -0.2468, -0.21, -0.946, 0.8106, 0.4988, -0.3068, 0.6735, 0.6663, -0.3201, 0.6735, 0.6663, -0.3201, -0.9091, -0.3092, 0.2793, -0.9091, -0.3092, 0.2793, -0.9091, -0.3092, 0.2793, 0.1137, -0.5466, -0.8296, 0.1137, -0.5466, -0.8296, 0.1137, -0.5466, -0.8296, 0.2485, 0.9442, 0.2163, 0.2485, 0.9442, 0.2163, 0.2485, 0.9442, 0.2163, -0.1535, -0.1281, -0.9798, -0.2121, 0.02403, -0.977, -0.2115, -0.2632, -0.9413, -0.2115, -0.2632, -0.9413, -0.2121, 0.02403, -0.977, -0.2981, -0.1419, -0.9439, 0.4308, 0.8463, -0.3134, 0.5911, 0.7399, -0.3211, 0.5911, 0.7399, -0.3211, -0.2093, -0.9346, 0.2877, -0.2093, -0.9346, 0.2877, -0.2093, -0.9346, 0.2877, 0.5448, -0.04187, 0.8375, 0.8448, 0.2312, 0.4826, 0.7469, 0.122, 0.6537, 0.8448, 0.2312, 0.4826, 0.9075, 0.3552, 0.2242, 0.7469, 0.122, 0.6537, -0.09333, -0.1775, -0.9797, -0.2318, -0.2491, -0.9403, 0.06063, -0.2197, -0.9737, 0.06061, -0.2197, -0.9737, -0.2317, -0.2491, -0.9404, -0.09511, -0.3233, -0.9415, 0.2077, 0.2451, 0.947, 0.2077, 0.2451, 0.947, -0.05966, -0.05335, 0.9968, 0.2076, 0.2451, 0.947, 0.2076, 0.2451, 0.947, 0.2077, 0.2451, 0.947, -0.05966, -0.05335, 0.9968, 0.1163, 0.1433, 0.9828, 0.1162, 0.1433, 0.9828, 0.3371, 0.3655, -0.8676, 0.08103, 0.0773, -0.9937, 0.08103, 0.0773, -0.9937, 0.2077, 0.2451, 0.947, 0.2077, 0.2451, 0.947, 0.2285, 0.2682, 0.9359, 0.04485, -0.3884, -0.9204, -0.3788, -0.01055, -0.9254, -0.5491, -0.06104, -0.8335, -0.6333, -0.7042, 0.3211, -0.6333, -0.7042, 0.3211, -0.6333, -0.7042, 0.3211, -0.6333, -0.7042, 0.3211, -0.6333, -0.7042, 0.3211, -0.6333, -0.7042, 0.3211, -0.6333, -0.7042, 0.3211, -0.6333, -0.7042, 0.3211, -0.6333, -0.7042, 0.3211, -0.6333, -0.7042, 0.3211, -0.6333, -0.7042, 0.3211, -0.6333, -0.7042, 0.3211, -0.6333, -0.7042, 0.3211, -0.6332, -0.7042, 0.3211, -0.6333, -0.7042, 0.3211, 0.7675, -0.6168, -0.1747, 0.8426, -0.5056, -0.1856, 0.8498, -0.4847, -0.2073, 0.8685, -0.4917, -0.0632, 0.8965, -0.435, -0.084, 0.9029, 0.3245, -0.282, -0.1577, -0.7188, -0.6771, -0.687, -0.2481, -0.683, -0.5799, -0.2716, -0.7681, -0.1986, -0.235, -0.9515, -0.1335, -0.1625, -0.9776, -0.1335, -0.1625, -0.9776, -0.1335, -0.1625, -0.9776, -0.195, -0.617, -0.7624, -0.1335, -0.1625, -0.9776, -0.195, -0.617, -0.7624, -0.5799, -0.2716, -0.7681, -0.1335, -0.1625, -0.9776, 0.8615, -0.4469, 0.241, 0.5846, -0.7076, -0.3971, 0.5008, -0.8105, -0.3038, 0.026, 0.6502, 0.7593, 0.6335, 0.1073, 0.7663, 0.6297, 0.1233, 0.767, -0.7312, 0.6821, -0.01093, -0.7255, 0.6881, -0.01009, -0.7456, 0.6664, -0.008956, 0.2047, 0.2418, 0.9485, -0.5036, 0.4992, 0.7052, 0.5428, -0.4361, 0.7177, -0.5036, 0.4992, 0.7052, -0.2797, 0.08033, 0.9567, 0.5428, -0.4361, 0.7177, -0.2797, 0.08033, 0.9567, 0.09831, -0.2573, 0.9613, 0.5428, -0.4361, 0.7177, -0.2729, 0.3586, 0.8927, 0.3737, -0.2226, 0.9004, 0.09831, -0.2573, 0.9613, 0.5877, -0.7196, 0.37, 0.7408, -0.6109, 0.2793, 0.7659, -0.643, 0.007175, 0.7408, -0.6109, 0.2793, 0.4433, -0.8725, -0.2055, 0.7659, -0.643, 0.007175, 0.04262, 0.6475, 0.7609, 0.6297, 0.1233, 0.767, 0.3737, -0.2226, 0.9004, -0.7245, 0.6891, -0.01073, -0.8828, 0.4484, -0.14, -0.914, 0.3428, -0.2169, -0.914, 0.3428, -0.2169, -0.7039, 0.6622, 0.2571, -0.7245, 0.6891, -0.01073, 0.8407, -0.4639, 0.2794, 0.5008, -0.8105, -0.3038, 0.4433, -0.8725, -0.2055, -0.847, 0.4302, -0.3123, -0.5644, 0.7865, 0.2507, -0.7039, 0.6622, 0.2571, -0.7312, 0.6821, -0.01093, -0.7245, 0.6891, -0.01073, -0.7255, 0.6881, -0.01009, -0.7245, 0.6891, -0.01073, -0.7857, 0.5076, 0.3536, -0.7255, 0.6881, -0.01009, -0.1986, -0.235, -0.9515, -0.1986, -0.235, -0.9515, -0.2726, -0.3172, -0.9083, 0.922, -0.3844, -0.04657, 0.8498, -0.4847, -0.2073, 0.907, -0.4086, 0.1024, 0.8498, -0.4847, -0.2073, 0.8426, -0.5056, -0.1856, 0.907, -0.4086, 0.1024, 0.8426, -0.5056, -0.1856, 0.44, -0.485, -0.7558, 0.7121, -0.5921, -0.3774, 0.7649, -0.6441, 0.007816, 0.5428, -0.4361, 0.7177, 0.5877, -0.7196, 0.37, 0.5877, -0.7196, 0.37, 0.7659, -0.643, 0.007175, 0.7649, -0.6441, 0.007816, 0.6333, 0.7042, -0.3211, 0.6333, 0.7042, -0.3211, 0.6333, 0.7042, -0.3211, -0.2726, -0.3172, -0.9083, -0.2726, -0.3172, -0.9083, -0.2818, -0.3274, -0.9019, 0.7649, -0.6441, 0.007816, 0.7596, -0.6504, 0.006977, 0.7456, -0.6664, 0.008956, 0.2047, 0.2418, 0.9485, 0.2047, 0.2418, 0.9485, 0.2683, 0.3124, 0.9113, 0.907, -0.4086, 0.1024, 0.7121, -0.5921, -0.3774, 0.5846, -0.7076, -0.3971, -0.6615, 0.639, -0.3925, -0.5084, 0.8571, 0.0834, -0.5465, 0.8082, 0.2195, 0.1342, 0.6097, 0.7812, 0.5807, 0.211, 0.7863, 0.6335, 0.1073, 0.7663, -0.7619, 0.5021, -0.409, -0.5465, 0.8082, 0.2195, -0.5644, 0.7865, 0.2507, -0.5762, 0.7867, -0.2216, -0.7142, 0.6811, -0.1612, -0.6803, 0.7063, -0.1957, 0.6963, -0.7177, -0.003625, 0.7675, -0.6168, -0.1747, 0.8031, -0.5696, -0.1748, 0.7659, -0.4837, 0.4236, 0.747, -0.4421, 0.4965, 0.7474, -0.443, 0.4951, -0.3196, -0.3694, -0.8726, -0.3651, -0.4196, -0.831, -0.3651, -0.4196, -0.831, -0.3442, -0.2455, -0.9063, -0.3196, -0.3694, -0.8726, -0.3196, -0.3694, -0.8726, 0.2067, 0.2458, 0.947, 0.2077, 0.2451, 0.947, 0.2077, 0.2451, 0.947, 0.8685, -0.4917, -0.0632, 0.6963, -0.7177, -0.003625, 0.6963, -0.717, 0.03286, -0.7142, 0.6811, -0.1612, -0.7534, 0.6576, -0.004975, -0.7759, 0.6303, -0.02792, 0.6, 0.677, 0.4263, 0.6, 0.677, 0.4263, 0.5469, 0.6194, 0.5632, -0.5504, -0.6233, -0.5555, -0.5504, -0.6233, -0.5555, -0.3573, -0.411, -0.8387, 0.6, 0.677, 0.4263, 0.6, 0.677, 0.4263, 0.5622, 0.6361, 0.5285, -0.5835, -0.6593, -0.4742, -0.5835, -0.6593, -0.4742, -0.5504, -0.6233, -0.5555, 0.7548, -0.6557, -0.01699, 0.7583, -0.6516, -0.02167, 0.7558, -0.6543, -0.0241, -0.7344, 0.6776, -0.03798, -0.7351, 0.6771, -0.03246, -0.7368, 0.6752, -0.0353, 0.7456, -0.6664, 0.008956, 0.7456, -0.6664, 0.008956, 0.7456, -0.6664, 0.008956, 0.7517, -0.6593, -0.01563, 0.7558, -0.6543, -0.0241, 0.7456, -0.6664, 0.008956, -0.7353, 0.6762, -0.04627, -0.7368, 0.6752, -0.0353, -0.7456, 0.6664, -0.008956, 0.5622, 0.6361, 0.5285, 0.5622, 0.6361, 0.5285, 0.3437, 0.3959, 0.8515, 0.3735, 0.4289, 0.8225, 0.3735, 0.4289, 0.8225, 0.5419, 0.6141, 0.5738, -0.7456, 0.6664, -0.008956, -0.7456, 0.6664, -0.008956, -0.7456, 0.6664, -0.008956, 0.3437, 0.3959, 0.8515, 0.3437, 0.3959, 0.8515, 0.3735, 0.4289, 0.8225, -0.3573, -0.411, -0.8387, -0.3573, -0.411, -0.8387, -0.3708, -0.4259, -0.8253, 0.7456, -0.6664, 0.008956, 0.7456, -0.6664, 0.008956, 0.7456, -0.6664, 0.008956, -0.3708, -0.4259, -0.8253, -0.3708, -0.4259, -0.8253, -0.5362, -0.6078, -0.5857, 0.7456, -0.6664, 0.008957, 0.7456, -0.6664, 0.008956, 0.7456, -0.6664, 0.008956, -0.7456, 0.6664, -0.008956, -0.7456, 0.6664, -0.008956, -0.7456, 0.6664, -0.008956, 0.107, 0.1065, -0.9885, 0.107, 0.1065, -0.9885, 0.107, 0.1065, -0.9885, -0.7456, 0.6664, -0.008956, -0.7456, 0.6664, -0.008956, -0.7456, 0.6664, -0.008956, 0.5419, 0.614, 0.5738, 0.5419, 0.6141, 0.5738, 0.5962, 0.6729, 0.4378, -0.5362, -0.6078, -0.5857, -0.5362, -0.6078, -0.5857, -0.5901, -0.6664, -0.4558, -0.5209, 0.374, -0.7673, -0.5762, 0.7867, -0.2216, -0.6615, 0.639, -0.3925, -0.5762, 0.7867, -0.2216, -0.5649, 0.7963, -0.2163, -0.5084, 0.8571, 0.0834, -0.5649, 0.7963, -0.2163, -0.4843, 0.8726, -0.06346, -0.5084, 0.8571, 0.0834, 0.44, -0.485, -0.7558, 0.08103, 0.0773, -0.9937, 0.08103, 0.0773, -0.9937, 0.08103, 0.0773, -0.9937, -0.5209, 0.374, -0.7673, 0.44, -0.485, -0.7558, -0.5209, 0.374, -0.7673, -0.3788, -0.01055, -0.9254, 0.44, -0.485, -0.7558, 0.2098, 0.2428, 0.9471, 0.2086, 0.2443, 0.947, 0.2313, 0.215, 0.9488, 0.2098, 0.2428, 0.9471, 0.2076, 0.2451, 0.947, 0.2077, 0.2451, 0.947, -0.4577, -0.1407, -0.8779, -0.3442, -0.2455, -0.9063, -0.1951, -0.385, -0.9021, -0.7534, 0.6576, -0.004975, -0.5848, 0.8072, -0.08065, -0.5313, 0.8411, -0.1012, 0.2254, 0.9301, -0.2901, 0.09535, 0.9584, -0.2689, 0.7337, 0.6013, -0.3165, -0.6109, 0.1467, -0.778, -0.5664, 0.03, -0.8236, -0.6, -0.2177, -0.7698, -0.3442, -0.2455, -0.9063, -0.4577, -0.1407, -0.8779, -0.5664, 0.03, -0.8236, -0.6333, -0.7042, 0.3211, -0.6333, -0.7042, 0.3211, -0.6924, -0.647, 0.3193, -0.05423, -0.48, -0.8756, -0.1951, -0.385, -0.9021, 0.1085, -0.5786, -0.8084, -0.5313, 0.8411, -0.1012, -0.5848, 0.8072, -0.08065, 0.09535, 0.9584, -0.2689, 0.2067, 0.2458, 0.947, 0.2056, 0.247, 0.947, 0.148, 0.2808, 0.9483, -0.6333, -0.7042, 0.3211, -0.6333, -0.7042, 0.3211, -0.5894, -0.7413, 0.3211, -0.1166, -0.7058, -0.6987, -0.118, -0.683, -0.7208, -0.1645, -0.4616, -0.8717, 0.5197, 0.7925, -0.319, 0.4829, 0.8163, -0.3171, 0.2347, 0.9273, -0.2914, 0.1707, 0.2722, 0.947, 0.148, 0.2808, 0.9483, 0.1625, 0.329, 0.9303, -0.6751, -0.6647, 0.32, -0.6924, -0.647, 0.3193, -0.8072, -0.5039, 0.3074, 0.2487, 0.202, 0.9473, 0.2313, 0.215, 0.9488, 0.2874, 0.2165, 0.933, 0.9453, 0.1988, -0.2587, 0.9029, 0.3245, -0.282, 0.4829, 0.8163, -0.3171, 0.05999, -0.5535, -0.8307, 0.1085, -0.5786, -0.8084, -0.118, -0.683, -0.7208, -0.5698, -0.7566, 0.3207, -0.5894, -0.7413, 0.3211, -0.4344, -0.8443, 0.3137, 0.1905, 0.2641, 0.9455, 0.1904, 0.2642, 0.9455, 0.1726, 0.284, 0.9432, -0.4147, -0.8548, 0.3121, -0.4344, -0.8443, 0.3137, -0.2392, -0.926, 0.2921, -0.6017, -0.241, -0.7615, -0.6, -0.2177, -0.7698, -0.4592, -0.1916, -0.8674, 0.7614, 0.5673, -0.3138, 0.7337, 0.6013, -0.3165, 0.8964, 0.3399, -0.2845, 0.1808, 0.3094, 0.9336, 0.1625, 0.329, 0.9303, 0.1947, 0.2575, 0.9465, -0.7946, -0.5224, 0.3094, -0.8072, -0.5039, 0.3074, -0.8998, -0.3319, 0.2832, 0.332, 0.2095, 0.9197, 0.2874, 0.2165, 0.933, 0.2086, 0.2468, 0.9463, 0.2504, 0.2058, 0.946, 0.2621, 0.2059, 0.9428, 0.2156, 0.1688, 0.9618, 0.4091, 0.8576, -0.3116, 0.4308, 0.8463, -0.3134, 0.2619, 0.9188, -0.2952, -0.199, -0.3685, -0.9081, -0.1535, -0.1281, -0.9798, -0.2115, -0.2632, -0.9413, -0.1379, -0.9511, 0.2764, -0.1379, -0.9511, 0.2764, -0.5133, -0.7968, 0.3187, -0.09333, -0.1775, -0.9797, -0.3391, -0.2477, -0.9075, -0.3221, -0.2529, -0.9123, 0.2286, 0.2301, 0.9459, 0.2286, 0.2301, 0.946, 0.2621, 0.2059, 0.9428, -0.9334, -0.2402, 0.2668, -0.9333, -0.2402, 0.2668, -0.7394, -0.5945, 0.316, -0.9474, -0.1906, 0.2571, -0.7448, -0.588, 0.3155, -0.7348, -0.6, 0.3164, -0.5052, -0.8021, 0.3183, -0.08696, -0.9597, 0.2674, -0.08697, -0.9597, 0.2674, -0.7387, -0.5954, 0.316, -0.7394, -0.5945, 0.316, -0.7348, -0.6, 0.3164, 0.1681, 0.2806, 0.945, 0.1726, 0.284, 0.9432, 0.1086, 0.2486, 0.9625, 0.797, 0.519, -0.309, 0.8106, 0.4988, -0.3068, 0.8877, 0.3596, -0.2877, -0.2209, -0.3514, -0.9098, -0.2115, -0.2632, -0.9413, -0.2859, -0.3837, -0.8781, -0.5123, -0.7975, 0.3187, -0.5133, -0.7968, 0.3187, -0.5052, -0.8021, 0.3183, -0.2318, -0.2491, -0.9403, -0.3221, -0.2529, -0.9123, -0.3155, -0.3428, -0.8848, 0.2086, 0.2443, 0.947, 0.2077, 0.2451, 0.947, 0.2077, 0.2451, 0.947, 0.2077, 0.2451, 0.947, 0.2076, 0.2451, 0.947, 0.2076, 0.2451, 0.947, 0.2076, 0.2451, 0.947, 0.2077, 0.2451, 0.947, 0.2056, 0.247, 0.947, 0.7461, -0.4489, 0.4918, 0.7461, -0.4491, 0.4916, 0.7474, -0.443, 0.4951, -0.536, 0.6971, 0.4761, -0.5308, 0.6991, 0.4792, -0.5317, 0.6993, 0.4779, 0.7651, -0.4892, 0.4186, 0.7651, -0.4895, 0.4182, 0.7659, -0.4837, 0.4236, -0.5768, 0.7109, 0.4023, -0.577, 0.711, 0.4019, -0.5729, 0.7119, 0.4062, -0.572, 0.7117, 0.4078, -0.5729, 0.7119, 0.4062, -0.5317, 0.6993, 0.4779, 0.2077, 0.2451, 0.947, 0.2077, 0.2451, 0.947, 0.2077, 0.2451, 0.947, 0.2077, 0.2451, 0.947, 0.1163, 0.1433, 0.9828, 0.2077, 0.2451, 0.947, 0.2077, 0.2451, 0.947, 0.2077, 0.2451, 0.947, 0.1162, 0.1433, 0.9828, 0.547, 0.6195, 0.5631, 0.5469, 0.6194, 0.5632, 0.5564, 0.6298, 0.542, -0.5835, -0.6593, -0.4742, -0.5835, -0.6593, -0.4742, -0.5605, -0.6342, -0.5326, 0.7583, -0.6516, -0.02167, 0.7548, -0.6557, -0.01699, 0.7494, -0.6621, 0.004165, -0.7351, 0.6771, -0.03246, -0.7344, 0.6776, -0.03798, -0.7467, 0.6651, -0.007525, 0.7456, -0.6663, 0.005959, 0.7468, -0.6651, 0.005761, 0.7456, -0.6664, 0.008958, -0.5604, -0.6341, -0.5328, -0.5605, -0.6342, -0.5326, -0.5807, -0.6562, -0.4818, 0.7466, -0.6652, 0.006264, 0.7494, -0.6621, 0.004165, 0.7468, -0.6651, 0.005761, -0.7467, 0.6651, -0.004707, -0.7467, 0.6651, -0.007525, -0.7466, 0.6653, -0.005235, 0.4341, 0.4958, 0.7521, 0.4341, 0.4958, 0.7521, 0.4341, 0.4958, 0.7521, -0.7457, 0.6663, -0.002215, -0.7466, 0.6653, -0.005235, -0.7456, 0.6664, -0.008955, 0.4784, 0.5258, -0.7034, 0.4784, 0.5258, -0.7034, 0.4784, 0.5258, -0.7034, -0.5941, -0.6585, 0.4619, -0.5941, -0.6585, 0.4619, -0.5941, -0.6585, 0.4619, 0.04485, -0.3884, -0.9204, 0.01303, -0.5625, -0.8267, 0.5846, -0.7076, -0.3971, -0.6615, 0.639, -0.3925, -0.7619, 0.5021, -0.409, -0.5491, -0.06104, -0.8335, -0.1577, -0.7188, -0.6771, -0.195, -0.617, -0.7624, 0.4433, -0.8725, -0.2055, 0.6297, 0.1233, 0.767, 0.6335, 0.1073, 0.7663, 0.8615, -0.4469, 0.241, -0.5644, 0.7865, 0.2507, -0.5465, 0.8082, 0.2195, 0.026, 0.6502, 0.7593, -0.687, -0.2481, -0.683, -0.5491, -0.06104, -0.8335, -0.7619, 0.5021, -0.409, 0.09831, -0.2573, 0.9613, 0.3737, -0.2226, 0.9004, 0.7408, -0.6109, 0.2793, -0.2729, 0.3586, 0.8927, -0.2797, 0.08033, 0.9567, -0.7857, 0.5076, 0.3536, 0.01303, -0.5625, -0.8267, -0.1577, -0.7188, -0.6771, 0.5008, -0.8105, -0.3038, 0.3737, -0.2226, 0.9004, 0.6297, 0.1233, 0.767, 0.8407, -0.4639, 0.2794, -0.7039, 0.6622, 0.2571, -0.5644, 0.7865, 0.2507, 0.04262, 0.6475, 0.7609, -0.5799, -0.2716, -0.7681, -0.687, -0.2481, -0.683, -0.847, 0.4302, -0.3123, 0.6335, 0.1073, 0.7663, 0.5807, 0.211, 0.7863, 0.907, -0.4086, 0.1024, -0.5465, 0.8082, 0.2195, -0.5084, 0.8571, 0.0834, 0.1342, 0.6097, 0.7812, 0.01303, -0.5625, -0.8267, -0.5491, -0.06104, -0.8335, -0.687, -0.2481, -0.683, 0.2285, 0.2682, 0.9359, 0.5807, 0.211, 0.7863, 0.1342, 0.6097, 0.7812, 0.2066, 0.2459, 0.947, 0.1947, 0.2575, 0.9465, 0.2286, 0.2301, 0.946, -0.233, -0.9278, 0.2912, -0.2392, -0.926, 0.2921, -0.1379, -0.9511, 0.2764, -0.1426, -0.4581, -0.8774, -0.1645, -0.4616, -0.8717, -0.1535, -0.1281, -0.9798, 0.2414, 0.9253, -0.2924, 0.2347, 0.9273, -0.2914, 0.156, 0.9474, -0.2794, -0.8973, -0.3378, 0.2842, -0.8998, -0.3319, 0.2832, -0.9333, -0.2402, 0.2668, 0.8991, 0.3335, -0.2835, 0.8964, 0.3399, -0.2845, 0.9277, 0.2577, -0.2701, -0.4229, -0.2091, -0.8817, -0.4592, -0.1916, -0.8674, -0.3391, -0.2477, -0.9075, 0.2164, 0.2356, 0.9474, 0.2086, 0.2468, 0.9463, 0.1904, 0.2642, 0.9455, -0.2468, -0.21, -0.946, -0.246, -0.2113, -0.946, -0.2734, -0.1725, -0.9463, 0.2468, 0.21, 0.946, 0.2728, 0.1717, 0.9466, 0.2735, 0.1727, 0.9462, 0.675, -0.7366, 0.0426, 0.675, -0.7366, 0.0426, 0.675, -0.7366, 0.0426, -0.638, -0.6999, 0.321, -0.638, -0.6999, 0.321, -0.638, -0.6999, 0.321, 0.6253, 0.7113, -0.3211, 0.6177, 0.7178, -0.3212, 0.6177, 0.7178, -0.3212, -0.8079, 0.5888, 0.02477, -0.8079, 0.5888, 0.02478, -0.8079, 0.5888, 0.02477, 0.6486, 0.6903, -0.3208, 0.6412, 0.697, -0.3209, 0.6408, 0.6974, -0.321, 0.6412, 0.697, -0.3209, 0.6333, 0.7042, -0.3211, 0.6333, 0.7042, -0.3211, 0.6333, 0.7042, -0.3211, 0.6333, 0.7042, -0.3211, 0.6333, 0.7042, -0.3211, 0.6333, 0.7042, -0.3211, 0.6255, 0.711, -0.3211, 0.6258, 0.7108, -0.3211, -0.6285, -0.7084, 0.3212, -0.6286, -0.7083, 0.3212, -0.6286, -0.7083, 0.3212, -0.6286, -0.7083, 0.3212, -0.631, -0.7062, 0.3211, -0.631, -0.7062, 0.3211, -0.631, -0.7062, 0.3211, -0.6355, -0.7022, 0.3211, -0.6355, -0.7022, 0.3211, -0.6355, -0.7022, 0.3211, -0.6379, -0.7001, 0.321, -0.6379, -0.7001, 0.321, 0.1291, 0.3014, 0.9447, 0.1683, 0.2808, 0.9449, 0.1689, 0.2796, 0.9451, 0.1683, 0.2808, 0.9449, 0.2049, 0.2476, 0.9469, 0.2051, 0.2475, 0.9469, 0.2049, 0.2476, 0.9469, 0.2105, 0.2427, 0.947, 0.2104, 0.2428, 0.947, 0.2105, 0.2427, 0.947, 0.2469, 0.2099, 0.946, 0.246, 0.2113, 0.946, -0.1292, -0.3014, -0.9447, -0.1287, -0.3007, -0.945, -0.1692, -0.2795, -0.9451, -0.1683, -0.2808, -0.9449, -0.1692, -0.2795, -0.9451, -0.2051, -0.2475, -0.9469, -0.2049, -0.2476, -0.9469, -0.2051, -0.2475, -0.9469, -0.2104, -0.2428, -0.947, -0.2105, -0.2427, -0.947, -0.2104, -0.2428, -0.947, -0.246, -0.2113, -0.946, 0.8106, 0.4988, -0.3068, 0.797, 0.519, -0.309, 0.6735, 0.6663, -0.3201, -0.9091, -0.3091, 0.2793, -0.9091, -0.3091, 0.2793, -0.9091, -0.3091, 0.2793, 0.4308, 0.8463, -0.3134, 0.4091, 0.8576, -0.3116, 0.5911, 0.7399, -0.3211, -0.2093, -0.9346, 0.2877, -0.2093, -0.9346, 0.2877, -0.2093, -0.9346, 0.2877, 0.289, 0.1697, 0.9422, 0.6253, -0.6918, 0.3611, 0.7648, -0.5059, 0.3989, 0.7648, -0.5059, 0.3989, 0.1332, -0.723, -0.6779, 0.3491, -0.6302, -0.6935, 0.3491, -0.6302, -0.6935, -0.7243, 0.04335, -0.6882, -0.5491, 0.1164, -0.8276, 0.1332, -0.723, -0.6779, 0.3198, -0.8465, 0.4256, -0.1067, -0.8736, -0.4749, -0.5491, 0.1164, -0.8276, -0.7621, 0.5482, 0.3445, -0.6884, 0.7021, 0.1822, -0.6884, 0.7021, 0.1822, 0.07196, 0.09386, 0.993, 0.289, 0.1697, 0.9422, 0.8795, 0.1695, 0.4446, 0.8548, -0.2243, -0.468, 0.1157, 0.2111, -0.9706, -0.8826, 0.2281, 0.4111, -0.8498, -0.2094, -0.4838, -0.6333, -0.7042, 0.3211, 0.07196, 0.09386, 0.993, -0.8826, 0.2281, 0.4111, -0.1597, -0.1656, 0.9732, 0.6253, -0.6918, 0.3611, -0.1597, -0.1656, 0.9732, 0.3198, -0.8465, 0.4256, -0.7243, 0.04335, -0.6882, -0.1067, -0.8736, -0.4749, -0.8498, -0.2094, -0.4838, -0.7621, 0.5482, 0.3445, -0.8498, -0.2094, -0.4838, -0.8826, 0.2281, 0.4111, -0.1067, -0.8736, -0.4749, 0.3198, -0.8465, 0.4256, -0.6333, -0.7042, 0.3211, -0.1597, -0.1656, 0.9732, -0.8826, 0.2281, 0.4111, -0.6333, -0.7042, 0.3211, -0.8498, -0.2094, -0.4838, -0.1067, -0.8736, -0.4749, -0.6333, -0.7042, 0.3211, 0.3198, -0.8465, 0.4256, -0.1597, -0.1656, 0.9732, -0.6333, -0.7042, 0.3211, -0.3163, 0.8741, -0.3687, 0.289, 0.1697, 0.9422, 0.8188, 0.2558, 0.514, 0.1157, 0.2111, -0.9706, -0.6884, 0.7021, 0.1822, -0.3163, 0.8741, -0.3687, 0.8548, -0.2243, -0.468, -0.5491, 0.1164, -0.8276, 0.1157, 0.2111, -0.9706, 0.8795, 0.1695, 0.4446, 0.3491, -0.6302, -0.6935, 0.8548, -0.2243, -0.468, 0.8188, 0.2558, 0.514, 0.7648, -0.5059, 0.3989, 0.8795, 0.1695, 0.4446, 0.1157, 0.2111, -0.9706, 0.4811, -0.6831, -0.5494, 0.4811, -0.6831, -0.5494, 0.8796, 0.1694, 0.4446, -0.0329, 0.439, 0.8979, -0.0329, 0.439, 0.8979, -0.3163, 0.8741, -0.3686, -0.4279, -0.02714, -0.9034, -0.4279, -0.02714, -0.9034, 0.289, 0.1697, 0.9422, 0.7456, -0.6664, 0.008957, 0.7456, -0.6664, 0.008954, 0.8548, -0.2244, -0.468, 0.7252, -0.3951, 0.5639, 0.7252, -0.3951, 0.5639, 0.289, 0.1697, 0.9422, 0.07196, 0.09386, 0.993, 0.6253, -0.6918, 0.3611, 0.7648, -0.5059, 0.3989, 0.6253, -0.6918, 0.3611, 0.1332, -0.723, -0.6779, 0.3491, -0.6302, -0.6935, 0.1332, -0.723, -0.6779, -0.7243, 0.04335, -0.6882, 0.1332, -0.723, -0.6779, 0.6253, -0.6918, 0.3611, 0.3198, -0.8465, 0.4256, -0.5491, 0.1164, -0.8276, -0.7243, 0.04335, -0.6882, -0.7621, 0.5482, 0.3445, -0.6884, 0.7021, 0.1822, -0.7621, 0.5482, 0.3445, 0.07196, 0.09386, 0.993, -0.3163, 0.8741, -0.3687, 0.8188, 0.2558, 0.514, 0.1157, 0.2111, -0.9706, 0.8188, 0.2558, 0.514, 0.8795, 0.1695, 0.4446, 0.1157, 0.2111, -0.9706, 0.07196, 0.09386, 0.993, -0.7621, 0.5482, 0.3445, -0.8826, 0.2281, 0.4111, 0.6253, -0.6918, 0.3611, 0.07196, 0.09386, 0.993, -0.1597, -0.1656, 0.9732, -0.7243, 0.04335, -0.6882, 0.1332, -0.723, -0.6779, -0.1067, -0.8736, -0.4749, -0.7621, 0.5482, 0.3445, -0.7243, 0.04335, -0.6882, -0.8498, -0.2094, -0.4838, -0.3163, 0.8741, -0.3687, -0.6884, 0.7021, 0.1822, 0.289, 0.1697, 0.9422, 0.1157, 0.2111, -0.9706, -0.5491, 0.1164, -0.8276, -0.6884, 0.7021, 0.1822, 0.8548, -0.2243, -0.468, 0.3491, -0.6302, -0.6935, -0.5491, 0.1164, -0.8276, 0.8795, 0.1695, 0.4446, 0.7648, -0.5059, 0.3989, 0.3491, -0.6302, -0.6935, 0.8188, 0.2558, 0.514, 0.289, 0.1697, 0.9422, 0.7648, -0.5059, 0.3989, 0.1157, 0.2111, -0.9706, -0.5491, 0.1166, -0.8276, 0.4811, -0.6831, -0.5494, 0.8796, 0.1694, 0.4446, 0.7649, -0.5059, 0.3988, -0.0329, 0.439, 0.8979, -0.3163, 0.8741, -0.3686, -0.6883, 0.7022, 0.1823, -0.4279, -0.02714, -0.9034, 0.289, 0.1697, 0.9422, 0.8188, 0.2558, 0.514, 0.7456, -0.6664, 0.008957, 0.8548, -0.2244, -0.468, 0.349, -0.63, -0.6937, 0.7252, -0.3951, 0.5639])] * 3)])
arm_refs_skeleton = bpy.data.armatures.new('refs_skeleton')  # bones are not reproduced

# ---- objects
ob_refs_skeleton = bpy.data.objects.new('refs_skeleton', arm_refs_skeleton)
ob_cube = bpy.data.objects.new('Cube', me_cube)
ob_light = bpy.data.objects.new('Light', light_light)
ob_camera = bpy.data.objects.new('Camera', cam_camera)
ob_refs = bpy.data.objects.new('refs', me_refs)

# ---- transforms, parenting, visibility, modifiers, constraints
ob_refs_skeleton.location = (0.0, 0.0, 0.0)
ob_refs_skeleton.show_in_front = True
ob_refs_skeleton.lineart.crease_threshold = 0.0
ob_cube.location = (0.0, 0.0, 0.0)
ob_cube.lock_rotations_4d = False
ob_cube.empty_display_type = 'ARROWS'
ob_cube.lineart.crease_threshold = 0.0
ob_light.location = (4.076, 1.005, 5.904)
ob_light.rotation_euler = (0.6503, 0.05522, 1.866)
ob_light.lock_rotations_4d = False
ob_light.empty_display_type = 'ARROWS'
ob_light.color = (0.0, 0.0, 0.0, 0.0)
ob_light.lineart.crease_threshold = 0.0
ob_camera.location = (7.359, -6.926, 4.958)
ob_camera.rotation_euler = (1.109, 0.0, 0.8149)
ob_camera.lock_rotations_4d = False
ob_camera.empty_display_type = 'ARROWS'
ob_camera.color = (0.0, 0.0, 0.0, 0.0)
ob_camera.display_type = 'WIRE'
ob_camera.lineart.crease_threshold = 0.0
ob_refs.parent = ob_refs_skeleton
ob_refs.location = (0.0, 0.0, 0.0)
ob_refs.rotation_euler = (0.0, -0.0, -1.164)
ob_refs.lineart.crease_threshold = 0.0
_vg = ob_refs.vertex_groups.new(name='root')
_vg.add([0, 1, 2, 3, 4, 5, 6, 7, 8, 9, 10, 11, 12, 13, 14, 15, 16, 17, 18, 19, 20, 21, 22, 23, 24, 25, 26, 27, 28, 29, 30, 31, 32, 33, 34, 35, 36, 37, 38, 39, 40, 41, 42, 43, 44, 45, 46, 47, 48, 49, 50, 51, 52, 53, 54, 55, 56, 57, 58, 59, 60, 61, 62, 63, 64, 65, 66, 67, 68, 69, 70, 71, 72, 73, 74, 75, 76, 77, 78, 79, 80, 81, 82, 83, 84, 85, 86, 87, 88, 89, 90, 91, 92, 93, 94, 95, 96, 97, 98, 99, 100, 101, 102, 103, 104, 105, 106, 107, 108, 109, 110, 111, 112, 113, 114, 115, 116, 117, 118, 119, 120, 121, 122, 123, 124, 125, 126, 127, 128, 129, 130, 131, 132, 133, 134, 135, 136, 137, 138, 139, 140, 141, 142, 143, 144, 145, 146, 147, 148, 149, 150, 151, 152, 153, 154, 155, 156, 157, 158, 159, 160, 161, 162, 163, 164, 165, 166, 167, 168, 169, 170, 171, 172, 173, 174, 175, 176, 177, 178, 179, 180, 181, 182, 183, 184, 185, 186, 187, 188, 189, 190, 191, 192, 193, 194, 195, 196, 197, 198, 199, 200, 201, 202, 203, 204, 205, 206, 207, 208, 209, 210, 211, 212, 213, 214, 215, 216, 217, 218, 219, 220, 221, 222, 223, 224, 225, 226, 227, 228], 1.0, 'REPLACE')
_m = ob_refs.modifiers.new('Armature.001', 'ARMATURE')
_m.object = ob_refs_skeleton

# ---- collection membership
scene.collection.objects.link(ob_refs_skeleton)
col_collection.objects.link(ob_cube)
col_collection.objects.link(ob_light)
col_collection.objects.link(ob_camera)
col_refs.objects.link(ob_refs)

# ---- scene / render settings (as saved in the file)
scene.camera = ob_camera
scene.frame_start = 0; scene.frame_end = 29; scene.frame_set(0)
scene.render.engine = 'BLENDER_EEVEE_NEXT'
scene.cycles.use_denoising = False
scene.cycles.samples = 128
scene.cycles.sampling_pattern = 'TABULATED_SOBOL'
scene.cycles.use_adaptive_sampling = False
scene.cycles.use_light_tree = False
scene.view_settings.view_transform = 'Filmic'
bpy.context.view_layer.update()
